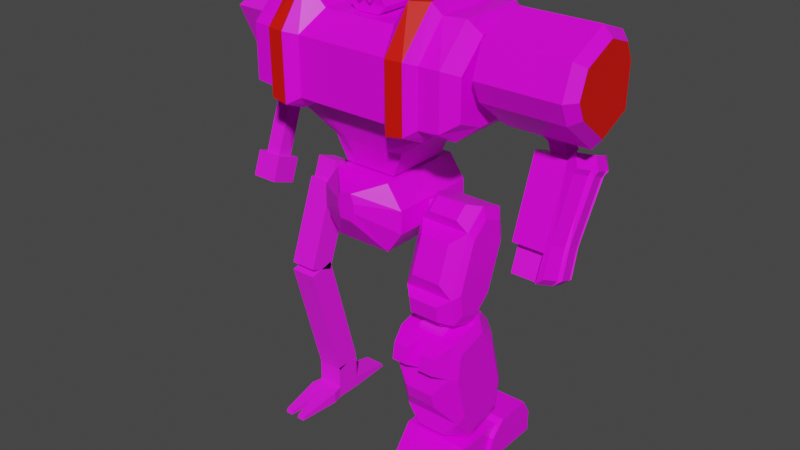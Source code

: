 # Source: mech0_titan.blend  (saved by Blender 2.92.15; exported with 4.5.12 LTS)
import bpy
from mathutils import Matrix  # noqa: F401  (used for matrix-valued properties, if any)

bpy.ops.wm.read_factory_settings(use_empty=True)
scene = bpy.context.scene
scene.name = 'Scene'

# ---- collections
col_titan = bpy.data.collections.new('Titan'); scene.collection.children.link(col_titan)
col_frame = bpy.data.collections.new('Frame'); scene.collection.children.link(col_frame)

# ---- images (referenced by path relative to the original .blend; pixels are not part of the script)
import os
ASSET_DIR = os.environ.get("B2B_ASSET_DIR", "")  # directory of the original .blend (textures are referenced by path, not embedded)
HERE = os.path.dirname(os.path.abspath(__file__))  # packed textures are extracted next to this script under _unpacked/

def load_image(name, relpath, width, height, colorspace="sRGB"):
    """Load a texture the original file referenced (path relative to the .blend, or extracted next to this script)."""
    p = next((c for c in (os.path.join(HERE, relpath), os.path.join(ASSET_DIR, relpath)) if relpath and os.path.exists(c)), "")
    if p:
        img = bpy.data.images.load(p, check_existing=True)
        img.name = name
    else:  # same state as the original file: an image datablock whose file is absent (Cycles renders it pink)
        img = bpy.data.images.new(name, width, height)
        img.source = "FILE"
        img.filepath = "//" + (relpath or name)
    img.colorspace_settings.name = colorspace
    return img
img_palette4_gradient_png = load_image('palette4_gradient.png', 'palette4_gradient.png', 1024, 1024, 'sRGB')
img_robotic_jpg = load_image('robotic.jpg', 'robotic.jpg', 1024, 1024, 'sRGB')

# ---- materials (node trees are filled in below, after node groups)
mat_mat_foot = bpy.data.materials.new('mat_foot')
mat_mat_foot.alpha_threshold = 0.0
mat_mat_foot.use_backface_culling = True
mat_mat_foot.use_transparent_shadow = False
mat_mat_foot.line_color = (0.0, 0.0, 0.0, 1.0)
mat_mat_leglow = bpy.data.materials.new('mat_leglow')
mat_mat_leglow.alpha_threshold = 0.0
mat_mat_leglow.use_backface_culling = True
mat_mat_leglow.use_transparent_shadow = False
mat_mat_leglow.line_color = (0.0, 0.0, 0.0, 1.0)
mat_mat_legup = bpy.data.materials.new('mat_legup')
mat_mat_legup.alpha_threshold = 0.0
mat_mat_legup.use_backface_culling = True
mat_mat_legup.use_transparent_shadow = False
mat_mat_legup.line_color = (0.0, 0.0, 0.0, 1.0)
mat_mat_hip = bpy.data.materials.new('mat_hip')
mat_mat_hip.alpha_threshold = 0.0
mat_mat_hip.use_backface_culling = True
mat_mat_hip.use_transparent_shadow = False
mat_mat_hip.line_color = (0.0, 0.0, 0.0, 1.0)
mat_mat_armup = bpy.data.materials.new('mat_armup')
mat_mat_armup.alpha_threshold = 0.0
mat_mat_armup.use_backface_culling = True
mat_mat_armup.use_transparent_shadow = False
mat_mat_armup.line_color = (0.0, 0.0, 0.0, 1.0)
mat_teamcolor = bpy.data.materials.new('TeamColor')
mat_teamcolor.use_backface_culling = True
mat_teamcolor.use_transparent_shadow = False
mat_mat_armlow = bpy.data.materials.new('mat_armlow')
mat_mat_armlow.alpha_threshold = 0.0
mat_mat_armlow.use_backface_culling = True
mat_mat_armlow.use_transparent_shadow = False
mat_mat_armlow.line_color = (0.0, 0.0, 0.0, 1.0)
mat_mat_torso = bpy.data.materials.new('mat_torso')
mat_mat_torso.alpha_threshold = 0.0
mat_mat_torso.use_backface_culling = True
mat_mat_torso.use_transparent_shadow = False
mat_mat_torso.line_color = (0.0, 0.0, 0.0, 1.0)
mat_mech_frame = bpy.data.materials.new('mech_frame')
mat_mech_frame.alpha_threshold = 0.0
mat_mech_frame.use_transparent_shadow = False
mat_mech_frame.line_color = (0.0, 0.0, 0.0, 1.0)

# ---- material node trees
mat_mat_foot.use_nodes = True; mat_mat_foot.node_tree.nodes.clear()
_N = mat_mat_foot.node_tree.nodes; _L = mat_mat_foot.node_tree.links
n0 = _N.new('ShaderNodeOutputMaterial'); n0.name = 'Material Output'; n0.location = (300, 300)
n1 = _N.new('ShaderNodeBsdfPrincipled'); n1.name = 'Principled BSDF'; n1.location = (10, 300)
n1.distribution = 'GGX'
n1.subsurface_method = 'BURLEY'
n1.inputs[2].default_value = 0.4
n1.inputs[3].default_value = 1.45
n1.inputs[27].default_value = (0.0, 0.0, 0.0, 1.0)
n1.inputs[28].default_value = 1.0
n2 = _N.new('ShaderNodeTexImage'); n2.name = 'Image Texture.001'; n2.location = (-254, 300)
n2.image = img_palette4_gradient_png
n2.interpolation = 'Closest'
_L.new(n1.outputs[0], n0.inputs[0])
_L.new(n2.outputs[0], n1.inputs[0])
n0.is_active_output = True
mat_mat_leglow.use_nodes = True; mat_mat_leglow.node_tree.nodes.clear()
_N = mat_mat_leglow.node_tree.nodes; _L = mat_mat_leglow.node_tree.links
n0 = _N.new('ShaderNodeOutputMaterial'); n0.name = 'Material Output'; n0.location = (300, 300)
n1 = _N.new('ShaderNodeBsdfPrincipled'); n1.name = 'Principled BSDF'; n1.location = (10, 300)
n1.distribution = 'GGX'
n1.subsurface_method = 'BURLEY'
n1.inputs[2].default_value = 0.4
n1.inputs[3].default_value = 1.45
n1.inputs[27].default_value = (0.0, 0.0, 0.0, 1.0)
n1.inputs[28].default_value = 1.0
n2 = _N.new('ShaderNodeTexImage'); n2.name = 'Image Texture.001'; n2.location = (-254, 300)
n2.image = img_palette4_gradient_png
n2.interpolation = 'Closest'
_L.new(n1.outputs[0], n0.inputs[0])
_L.new(n2.outputs[0], n1.inputs[0])
n0.is_active_output = True
mat_mat_legup.use_nodes = True; mat_mat_legup.node_tree.nodes.clear()
_N = mat_mat_legup.node_tree.nodes; _L = mat_mat_legup.node_tree.links
n0 = _N.new('ShaderNodeOutputMaterial'); n0.name = 'Material Output'; n0.location = (300, 300)
n1 = _N.new('ShaderNodeBsdfPrincipled'); n1.name = 'Principled BSDF'; n1.location = (10, 300)
n1.distribution = 'GGX'
n1.subsurface_method = 'BURLEY'
n1.inputs[2].default_value = 0.4
n1.inputs[3].default_value = 1.45
n1.inputs[27].default_value = (0.0, 0.0, 0.0, 1.0)
n1.inputs[28].default_value = 1.0
n2 = _N.new('ShaderNodeTexImage'); n2.name = 'Image Texture.001'; n2.location = (-254, 300)
n2.image = img_palette4_gradient_png
n2.interpolation = 'Closest'
_L.new(n1.outputs[0], n0.inputs[0])
_L.new(n2.outputs[0], n1.inputs[0])
n0.is_active_output = True
mat_mat_hip.use_nodes = True; mat_mat_hip.node_tree.nodes.clear()
_N = mat_mat_hip.node_tree.nodes; _L = mat_mat_hip.node_tree.links
n0 = _N.new('ShaderNodeOutputMaterial'); n0.name = 'Material Output'; n0.location = (300, 300)
n1 = _N.new('ShaderNodeBsdfPrincipled'); n1.name = 'Principled BSDF'; n1.location = (10, 300)
n1.distribution = 'GGX'
n1.subsurface_method = 'BURLEY'
n1.inputs[2].default_value = 0.4
n1.inputs[3].default_value = 1.45
n1.inputs[27].default_value = (0.0, 0.0, 0.0, 1.0)
n1.inputs[28].default_value = 1.0
n2 = _N.new('ShaderNodeTexImage'); n2.name = 'Image Texture.001'; n2.location = (-254, 300)
n2.image = img_palette4_gradient_png
n2.interpolation = 'Closest'
_L.new(n1.outputs[0], n0.inputs[0])
_L.new(n2.outputs[0], n1.inputs[0])
n0.is_active_output = True
mat_mat_armup.use_nodes = True; mat_mat_armup.node_tree.nodes.clear()
_N = mat_mat_armup.node_tree.nodes; _L = mat_mat_armup.node_tree.links
n0 = _N.new('ShaderNodeOutputMaterial'); n0.name = 'Material Output'; n0.location = (300, 300)
n1 = _N.new('ShaderNodeBsdfPrincipled'); n1.name = 'Principled BSDF'; n1.location = (10, 300)
n1.distribution = 'GGX'
n1.subsurface_method = 'BURLEY'
n1.inputs[2].default_value = 0.4
n1.inputs[3].default_value = 1.45
n1.inputs[27].default_value = (0.0, 0.0, 0.0, 1.0)
n1.inputs[28].default_value = 1.0
n2 = _N.new('ShaderNodeTexImage'); n2.name = 'Image Texture.001'; n2.location = (-254, 300)
n2.image = img_palette4_gradient_png
n2.interpolation = 'Closest'
_L.new(n1.outputs[0], n0.inputs[0])
_L.new(n2.outputs[0], n1.inputs[0])
n0.is_active_output = True
mat_teamcolor.use_nodes = True; mat_teamcolor.node_tree.nodes.clear()
_N = mat_teamcolor.node_tree.nodes; _L = mat_teamcolor.node_tree.links
n0 = _N.new('ShaderNodeBsdfPrincipled'); n0.name = 'Principled BSDF'; n0.location = (10, 300)
n0.distribution = 'GGX'
n0.subsurface_method = 'BURLEY'
n0.inputs[0].default_value = (0.8, 0.004458, 0.0, 1.0)
n0.inputs[3].default_value = 1.45
n0.inputs[27].default_value = (0.0, 0.0, 0.0, 1.0)
n0.inputs[28].default_value = 1.0
n1 = _N.new('ShaderNodeOutputMaterial'); n1.name = 'Material Output'; n1.location = (300, 300)
_L.new(n0.outputs[0], n1.inputs[0])
n1.is_active_output = True
mat_mat_armlow.use_nodes = True; mat_mat_armlow.node_tree.nodes.clear()
_N = mat_mat_armlow.node_tree.nodes; _L = mat_mat_armlow.node_tree.links
n0 = _N.new('ShaderNodeOutputMaterial'); n0.name = 'Material Output'; n0.location = (300, 300)
n1 = _N.new('ShaderNodeBsdfPrincipled'); n1.name = 'Principled BSDF'; n1.location = (10, 300)
n1.distribution = 'GGX'
n1.subsurface_method = 'BURLEY'
n1.inputs[2].default_value = 0.4
n1.inputs[3].default_value = 1.45
n1.inputs[27].default_value = (0.0, 0.0, 0.0, 1.0)
n1.inputs[28].default_value = 1.0
n2 = _N.new('ShaderNodeTexImage'); n2.name = 'Image Texture.001'; n2.location = (-254, 300)
n2.image = img_palette4_gradient_png
n2.interpolation = 'Closest'
_L.new(n1.outputs[0], n0.inputs[0])
_L.new(n2.outputs[0], n1.inputs[0])
n0.is_active_output = True
mat_mat_torso.use_nodes = True; mat_mat_torso.node_tree.nodes.clear()
_N = mat_mat_torso.node_tree.nodes; _L = mat_mat_torso.node_tree.links
n0 = _N.new('ShaderNodeOutputMaterial'); n0.name = 'Material Output'; n0.location = (300, 300)
n1 = _N.new('ShaderNodeBsdfPrincipled'); n1.name = 'Principled BSDF'; n1.location = (10, 300)
n1.distribution = 'GGX'
n1.subsurface_method = 'BURLEY'
n1.inputs[2].default_value = 0.4
n1.inputs[3].default_value = 1.45
n1.inputs[27].default_value = (0.0, 0.0, 0.0, 1.0)
n1.inputs[28].default_value = 1.0
n2 = _N.new('ShaderNodeTexImage'); n2.name = 'Image Texture.001'; n2.location = (-254, 300)
n2.image = img_palette4_gradient_png
n2.interpolation = 'Closest'
_L.new(n1.outputs[0], n0.inputs[0])
_L.new(n2.outputs[0], n1.inputs[0])
n0.is_active_output = True
mat_mech_frame.use_nodes = True; mat_mech_frame.node_tree.nodes.clear()
_N = mat_mech_frame.node_tree.nodes; _L = mat_mech_frame.node_tree.links
n0 = _N.new('ShaderNodeOutputMaterial'); n0.name = 'Material Output'; n0.location = (300, 300)
n1 = _N.new('ShaderNodeBsdfPrincipled'); n1.name = 'Principled BSDF'; n1.location = (10, 300)
n1.distribution = 'GGX'
n1.subsurface_method = 'BURLEY'
n1.inputs[2].default_value = 1.0
n1.inputs[3].default_value = 1.45
n1.inputs[27].default_value = (0.0, 0.0, 0.0, 1.0)
n1.inputs[28].default_value = 1.0
n2 = _N.new('ShaderNodeTexImage'); n2.name = 'Image Texture'; n2.location = (-352, 270)
n2.image = img_robotic_jpg
_L.new(n1.outputs[0], n0.inputs[0])
_L.new(n2.outputs[0], n1.inputs[0])
n0.is_active_output = True

# ---- world
world_world = bpy.data.worlds.new('World'); scene.world = world_world
world_world.use_nodes = True; world_world.node_tree.nodes.clear()
_N = world_world.node_tree.nodes; _L = world_world.node_tree.links
n0 = _N.new('ShaderNodeOutputWorld'); n0.name = 'World Output'; n0.location = (300, 300)
n1 = _N.new('ShaderNodeBackground'); n1.name = 'Background'; n1.location = (10, 300)
n1.inputs[0].default_value = (0.05088, 0.05088, 0.05088, 1.0)
_L.new(n1.outputs[0], n0.inputs[0])
n0.is_active_output = True
world_world.color = (0.05088, 0.05088, 0.05088)
world_world.use_sun_shadow = False
world_world.sun_shadow_jitter_overblur = 0.0

# ---- meshes
me_cube_004 = bpy.data.meshes.new('Cube.004')
me_cube_004.from_pydata([(-0.1493, -0.15, -0.1747), (-0.1493, -0.15, -0.02465), (-0.1493, 0.15, -0.1747), (-0.1493, 0.15, -0.02465), (0.1507, -0.15, -0.1747), (0.1507, -0.15, -0.02465), (0.1507, 0.15, -0.1747), (0.1507, 0.15, -0.02465), (-0.05931, -0.44, -0.1747), (-0.05931, -0.42, -0.1247), (0.06069, -0.44, -0.1747), (0.06069, -0.42, -0.1247), (-0.1693, 0.0, -0.1747), (-0.1693, 0.1, -0.004654), (0.1707, 0.0, -0.1747), (0.1707, 0.1, -0.004654), (-0.1693, 0.3, -0.1747), (-0.1693, 0.3, -0.07465), (0.1707, 0.3, -0.1747), (0.1707, 0.3, -0.07465), (-0.02931, 0.0, -0.1747), (-0.02931, 0.1, -0.004654), (-0.02931, 0.3, -0.1747), (-0.02931, 0.3, -0.07465), (0.03069, 0.0, -0.1747), (0.03069, 0.3, -0.1747), (0.03069, 0.1, -0.004654), (0.03069, 0.3, -0.07465), (0.1707, 0.26, -0.004654), (-0.1693, 0.26, -0.004654), (0.03069, 0.26, -0.004654), (-0.02931, 0.26, -0.004654), (-0.1693, 0.03, -0.06965), (0.1707, 0.03, -0.06965), (0.03069, 0.03, -0.06965), (-0.02931, 0.03, -0.06965)], [], [(0, 1, 3, 2), (2, 3, 7, 6), (6, 7, 5, 4), (5, 1, 9, 11), (2, 6, 4, 0), (7, 3, 1, 5), (10, 11, 9, 8), (4, 5, 11, 10), (1, 0, 8, 9), (0, 4, 10, 8), (34, 33, 15, 26), (25, 27, 19, 18), (30, 28, 19, 27), (12, 32, 13, 29, 17, 16), (15, 33, 14, 18, 19, 28), (20, 12, 16, 22), (14, 24, 25, 18), (29, 31, 23, 17), (16, 17, 23, 22), (32, 35, 21, 13), (13, 21, 31, 29), (26, 15, 28, 30), (12, 20, 35, 32), (24, 14, 33, 34), (30, 27, 25, 24, 34, 26), (22, 23, 31, 21, 35, 20)])
_uv = me_cube_004.uv_layers.new(name='UVMap')
_uv.uv.foreach_set('vector', [0.2491, 0.2826, 0.3688, 0.2825, 0.3689, 0.5219, 0.2492, 0.522, 0.369, 0.6416, 0.3689, 0.5219, 0.6083, 0.5218, 0.6084, 0.6414, 0.728, 0.5217, 0.6083, 0.5218, 0.6082, 0.2824, 0.7278, 0.2823, 0.6082, 0.2824, 0.3688, 0.2825, 0.4405, 0.05275, 0.5362, 0.05269, 0.2492, 0.522, 0.009865, 0.5221, 0.009717, 0.2828, 0.2491, 0.2826, 0.6083, 0.5218, 0.3689, 0.5219, 0.3688, 0.2825, 0.6082, 0.2824, 0.5362, 0.009717, 0.5362, 0.05269, 0.4405, 0.05275, 0.4404, 0.009777, 0.7278, 0.2823, 0.6082, 0.2824, 0.6878, 0.05524, 0.728, 0.04002, 0.3688, 0.2825, 0.2491, 0.2826, 0.2486, 0.04032, 0.2888, 0.05549, 0.2491, 0.2826, 0.009717, 0.2828, 0.08139, 0.05131, 0.1771, 0.05125, 0.8591, 0.3577, 0.7474, 0.3577, 0.7474, 0.2815, 0.8591, 0.2815, 0.8591, 0.009717, 0.8591, 0.08951, 0.7474, 0.08951, 0.7474, 0.009717, 0.8591, 0.1538, 0.7474, 0.1538, 0.7474, 0.08951, 0.8591, 0.08951, 0.7143, 0.9004, 0.6306, 0.8765, 0.5787, 0.8206, 0.5787, 0.6929, 0.6345, 0.661, 0.7143, 0.661, 0.009717, 0.7408, 0.06158, 0.685, 0.1454, 0.661, 0.1454, 0.9004, 0.06557, 0.9004, 0.009717, 0.8685, 0.8786, 0.4449, 0.9903, 0.4449, 0.9903, 0.6842, 0.8786, 0.6842, 0.7474, 0.4449, 0.8591, 0.4449, 0.8591, 0.6842, 0.7474, 0.6842, 0.9903, 0.1538, 0.8786, 0.1538, 0.8786, 0.08951, 0.9903, 0.08951, 0.9903, 0.009717, 0.9903, 0.08951, 0.8786, 0.08951, 0.8786, 0.009717, 0.9903, 0.3577, 0.8786, 0.3577, 0.8786, 0.2815, 0.9903, 0.2815, 0.9903, 0.2815, 0.8786, 0.2815, 0.8786, 0.1538, 0.9903, 0.1538, 0.8591, 0.2815, 0.7474, 0.2815, 0.7474, 0.1538, 0.8591, 0.1538, 0.9903, 0.4449, 0.8786, 0.4449, 0.8786, 0.3577, 0.9903, 0.3577, 0.8591, 0.4449, 0.7474, 0.4449, 0.7474, 0.3577, 0.8591, 0.3577, 0.3723, 0.661, 0.4042, 0.7169, 0.4042, 0.7967, 0.1648, 0.7967, 0.1887, 0.7129, 0.2446, 0.661, 0.5593, 0.9004, 0.4795, 0.9004, 0.4236, 0.8685, 0.4236, 0.7408, 0.4755, 0.685, 0.5593, 0.661])
me_cube_004.materials.append(mat_mat_foot)
me_cube_004.use_remesh_fix_poles = True
me_cube_004.use_remesh_preserve_attributes = False
me_cube_004.use_mirror_vertex_groups = False
me_cube_004.update()
me_cube_001 = bpy.data.meshes.new('Cube.001')
me_cube_001.from_pydata([(0.1507, -0.06349, -0.2051), (0.1507, 0.2242, -0.3517), (0.1507, 0.06673, -0.5057), (0.1507, 0.09401, -0.05113), (0.1507, 0.1683, -0.143), (0.1507, -0.04508, -0.0884), (0.1507, 0.2058, -0.4684), (0.1507, -0.00759, -0.4138), (0.1307, 0.2372, -0.5159), (0.1307, 0.06332, -0.5625), (0.1307, 0.2602, -0.37), (-0.1293, 0.2602, -0.37), (-0.1293, 0.09742, 0.005688), (-0.1293, 0.1903, -0.1092), (-0.1293, -0.07645, -0.0409), (-0.1293, 0.2372, -0.5159), (-0.1293, -0.02958, -0.4476), (-0.1493, -0.06349, -0.2051), (-0.1493, 0.2242, -0.3517), (-0.1493, 0.06673, -0.5057), (-0.1493, 0.09401, -0.05113), (-0.1493, 0.1683, -0.143), (-0.1493, -0.04508, -0.0884), (-0.1493, 0.2058, -0.4684), (-0.1493, -0.00759, -0.4138), (0.0006922, -0.09946, -0.1868), (0.1307, 0.1903, -0.1092), (0.1307, 0.09742, 0.005688), (0.0006922, 0.09742, 0.005688), (0.0006922, -0.07645, -0.0409), (0.0006922, 0.1903, -0.1092), (0.09819, 0.1995, -0.05794), (0.09819, 0.1531, -0.0005029), (-0.09681, 0.1995, -0.05794), (-0.09681, 0.1531, -0.0005029), (0.03319, 0.1531, -0.0005029), (0.03319, 0.1995, -0.05794), (-0.03181, 0.1531, -0.0005029), (-0.03181, 0.1995, -0.05794), (0.1307, -0.07645, -0.0409), (-0.03181, -0.1724, -0.1437), (-0.09681, -0.1724, -0.1437), (-0.09681, -0.1609, -0.07078), (0.09819, -0.1609, -0.07078), (0.09819, -0.1724, -0.1437), (-0.03181, -0.1609, -0.07078), (0.03319, -0.1609, -0.07078), (0.03319, -0.1724, -0.1437), (-0.1293, -0.09946, -0.1868), (0.1307, -0.02958, -0.4476), (-0.1293, 0.06332, -0.5625), (0.1307, -0.09946, -0.1868), (-0.06431, -0.0425, -0.5208), (0.06569, -0.0425, -0.5208), (-0.06431, -0.004792, -0.5456), (0.06569, -0.004792, -0.5456), (-0.06431, -0.1268, -0.278), (-0.06431, -0.1093, -0.3432), (0.06569, -0.1093, -0.3432), (0.06569, -0.1268, -0.278)], [], [(12, 14, 29, 39, 27, 28), (51, 49, 7, 0), (9, 8, 6, 2), (39, 51, 0, 5), (2, 6, 1, 4, 3, 5, 0, 7), (49, 9, 2, 7), (27, 39, 5, 3), (11, 13, 30, 26, 10), (15, 11, 10, 8), (50, 15, 8, 9), (10, 26, 4, 1), (11, 15, 23, 18), (8, 10, 1, 6), (26, 27, 3, 4), (19, 24, 17, 22, 20, 21, 18, 23), (16, 48, 17, 24), (48, 14, 22, 17), (15, 50, 19, 23), (12, 13, 21, 20), (50, 16, 24, 19), (13, 11, 18, 21), (14, 12, 20, 22), (25, 48, 56, 59, 51), (36, 35, 32, 31), (33, 34, 37, 38), (12, 28, 37, 34), (13, 12, 34, 33), (26, 30, 36, 31), (27, 26, 31, 32), (30, 28, 35, 36), (30, 13, 33, 38), (28, 30, 38, 37), (28, 27, 32, 35), (46, 47, 44, 43), (42, 41, 40, 45), (48, 25, 40, 41), (29, 14, 42, 45), (14, 48, 41, 42), (29, 25, 47, 46), (25, 29, 45, 40), (25, 51, 44, 47), (39, 29, 46, 43), (51, 39, 43, 44), (52, 54, 55, 53), (56, 57, 58, 59), (49, 51, 59, 58), (50, 9, 55, 54), (16, 49, 58, 57), (48, 16, 57, 56), (49, 16, 52, 53), (9, 49, 53, 55), (16, 50, 54, 52)])
_uv = me_cube_001.uv_layers.new(name='UVMap')
_uv.uv.foreach_set('vector', [0.857, 0.9417, 0.7114, 0.9417, 0.7114, 0.8366, 0.7114, 0.7314, 0.857, 0.7314, 0.857, 0.8366, 0.3501, 0.2787, 0.5684, 0.2787, 0.5466, 0.3078, 0.3719, 0.3078, 0.2686, 0.4951, 0.2686, 0.3495, 0.3151, 0.3641, 0.3151, 0.4806, 0.6378, 0.2021, 0.7572, 0.2021, 0.7673, 0.2371, 0.6718, 0.2371, 0.6879, 0.3701, 0.6879, 0.4865, 0.6006, 0.5254, 0.4259, 0.5254, 0.3386, 0.4865, 0.3386, 0.3701, 0.4259, 0.3313, 0.6006, 0.3313, 0.7477, 0.6251, 0.8648, 0.6014, 0.8384, 0.6425, 0.7447, 0.6614, 0.857, 0.7314, 0.7114, 0.7314, 0.726, 0.6849, 0.8424, 0.6849, 0.0583, 0.2301, 0.0583, 0.01173, 0.1634, 0.01173, 0.2686, 0.01173, 0.2686, 0.2301, 0.0583, 0.3495, 0.0583, 0.2301, 0.2686, 0.2301, 0.2686, 0.3495, 0.0583, 0.4951, 0.0583, 0.3495, 0.2686, 0.3495, 0.2686, 0.4951, 0.2686, 0.2301, 0.2686, 0.01173, 0.2977, 0.03356, 0.2977, 0.2082, 0.0583, 0.2301, 0.0583, 0.3495, 0.0233, 0.3156, 0.0233, 0.22, 0.2686, 0.3495, 0.2686, 0.2301, 0.3036, 0.22, 0.3036, 0.3156, 0.6443, 0.9055, 0.6443, 0.786, 0.6793, 0.82, 0.6793, 0.9156, 0.05055, 0.8679, 0.01173, 0.7806, 0.01173, 0.6059, 0.05055, 0.5186, 0.167, 0.5186, 0.2058, 0.6059, 0.2058, 0.7806, 0.167, 0.8679, 0.5684, 0.04089, 0.3501, 0.04089, 0.3719, 0.01173, 0.5466, 0.01173, 0.5289, 0.7062, 0.5289, 0.5867, 0.5639, 0.6207, 0.5639, 0.7163, 0.0583, 0.3495, 0.0583, 0.4951, 0.01173, 0.4806, 0.01173, 0.3641, 0.4726, 0.8079, 0.3531, 0.8079, 0.343, 0.7729, 0.4386, 0.7729, 0.8648, 0.3912, 0.7477, 0.3676, 0.7447, 0.3313, 0.8384, 0.3502, 0.0583, 0.01173, 0.0583, 0.2301, 0.02914, 0.2082, 0.02914, 0.03356, 0.7114, 0.9417, 0.857, 0.9417, 0.8424, 0.9883, 0.726, 0.9883, 0.3386, 0.1598, 0.3386, 0.05464, 0.4156, 0.1072, 0.4156, 0.2123, 0.3386, 0.2649, 0.5504, 0.8779, 0.5504, 0.8182, 0.603, 0.8182, 0.603, 0.8779, 0.3807, 0.8492, 0.4404, 0.8492, 0.4404, 0.9018, 0.3807, 0.9018, 0.4857, 0.8229, 0.4857, 0.928, 0.4404, 0.9018, 0.4404, 0.8492, 0.3531, 0.8079, 0.4726, 0.8079, 0.4404, 0.8492, 0.3807, 0.8492, 0.6293, 0.92, 0.5242, 0.92, 0.5504, 0.8779, 0.603, 0.8779, 0.6443, 0.786, 0.6443, 0.9055, 0.603, 0.8779, 0.603, 0.8182, 0.5092, 0.9055, 0.5092, 0.786, 0.5504, 0.8182, 0.5504, 0.8779, 0.3386, 0.928, 0.3386, 0.8229, 0.3807, 0.8492, 0.3807, 0.9018, 0.4726, 0.943, 0.3531, 0.943, 0.3807, 0.9018, 0.4404, 0.9018, 0.5242, 0.7729, 0.6293, 0.7729, 0.603, 0.8182, 0.5504, 0.8182, 0.6723, 0.08061, 0.732, 0.08061, 0.732, 0.1332, 0.6723, 0.1332, 0.46, 0.6212, 0.46, 0.681, 0.4075, 0.681, 0.4075, 0.6212, 0.4863, 0.7495, 0.3812, 0.7495, 0.4075, 0.681, 0.46, 0.681, 0.3812, 0.5488, 0.4863, 0.5488, 0.46, 0.6212, 0.4075, 0.6212, 0.5289, 0.5867, 0.5289, 0.7062, 0.46, 0.681, 0.46, 0.6212, 0.6378, 0.01173, 0.7572, 0.01173, 0.732, 0.08061, 0.6723, 0.08061, 0.3386, 0.7062, 0.3386, 0.5867, 0.4075, 0.6212, 0.4075, 0.681, 0.8005, 0.05433, 0.8005, 0.1595, 0.732, 0.1332, 0.732, 0.08061, 0.5999, 0.1595, 0.5999, 0.05433, 0.6723, 0.08061, 0.6723, 0.1332, 0.7572, 0.2021, 0.6378, 0.2021, 0.6723, 0.1332, 0.732, 0.1332, 0.7715, 0.4438, 0.808, 0.4438, 0.808, 0.5489, 0.7715, 0.5489, 0.4156, 0.1072, 0.4701, 0.1072, 0.4701, 0.2123, 0.4156, 0.2123, 0.5684, 0.2787, 0.3501, 0.2787, 0.4156, 0.2123, 0.4701, 0.2123, 0.8647, 0.3912, 0.8647, 0.6015, 0.808, 0.5489, 0.808, 0.4438, 0.5764, 0.05464, 0.5764, 0.2649, 0.4701, 0.2123, 0.4701, 0.1072, 0.3501, 0.04089, 0.5684, 0.04089, 0.4701, 0.1072, 0.4156, 0.1072, 0.7114, 0.6015, 0.7114, 0.3912, 0.7715, 0.4438, 0.7715, 0.5489, 0.8648, 0.6014, 0.7477, 0.6251, 0.7715, 0.5489, 0.808, 0.5489, 0.7477, 0.3676, 0.8648, 0.3912, 0.808, 0.4438, 0.7715, 0.4438])
me_cube_001.materials.append(mat_mat_leglow)
me_cube_001.use_remesh_fix_poles = True
me_cube_001.use_remesh_preserve_attributes = False
me_cube_001.use_mirror_vertex_groups = False
me_cube_001.update()
me_plane = bpy.data.meshes.new('Plane')
me_plane.from_pydata([(-0.1077, 0.08724, 0.04402), (-0.1077, 0.01297, -0.3355), (-0.1077, -0.08035, -0.4164), (-0.1077, 0.1067, -0.07799), (0.1123, 0.08724, 0.04402), (0.1123, 0.01297, -0.3355), (0.1123, -0.08035, -0.4164), (0.1123, 0.1067, -0.07799), (0.1323, 0.07476, -0.09553), (0.1323, 0.0592, 0.002076), (0.1323, -0.07487, -0.3663), (0.1323, -0.0002118, -0.3015), (0.1323, -0.1806, -0.2358), (0.1323, -0.1651, -0.3334), (0.1323, -0.03101, 0.03491), (0.1323, -0.1057, -0.02986), (-0.1277, -0.03101, 0.03491), (-0.1277, -0.1057, -0.02986), (-0.1277, -0.1806, -0.2358), (-0.1277, -0.1651, -0.3334), (-0.1277, -0.07487, -0.3663), (-0.1277, -0.0002118, -0.3015), (-0.1277, 0.07476, -0.09553), (-0.1277, 0.0592, 0.002076), (-0.1077, -0.02552, 0.08506), (-0.1077, -0.1931, -0.3754), (-0.1077, -0.1188, 0.004093), (-0.1077, -0.2126, -0.2534), (0.1123, -0.02552, 0.08506), (0.1123, -0.1931, -0.3754), (0.1123, -0.2126, -0.2534), (0.1123, -0.1188, 0.004093), (-0.06367, -0.07937, 0.09955), (-0.06367, -0.1354, 0.05098), (-0.06367, -0.2553, -0.2787), (-0.06367, -0.2437, -0.3519), (-0.06367, -0.1827, -0.03099), (-0.06367, -0.2389, -0.1855), (0.06833, -0.2553, -0.2787), (0.06833, -0.2437, -0.3519), (0.06833, -0.07937, 0.09955), (0.06833, -0.1354, 0.05098), (0.06833, -0.1827, -0.03099), (0.06833, -0.2389, -0.1855)], [], [(1, 3, 7, 5), (2, 1, 5, 6), (3, 1, 21, 22), (6, 5, 11, 10), (3, 0, 4, 7), (25, 2, 6, 29), (0, 24, 28, 4), (12, 13, 10, 11, 8, 9, 14, 15), (29, 6, 10, 13), (4, 28, 14, 9), (30, 29, 13, 12), (7, 4, 9, 8), (5, 7, 8, 11), (31, 30, 12, 15), (28, 31, 15, 14), (18, 17, 16, 23, 22, 21, 20, 19), (27, 26, 17, 18), (0, 3, 22, 23), (25, 27, 18, 19), (2, 25, 19, 20), (24, 0, 23, 16), (1, 2, 20, 21), (26, 24, 16, 17), (27, 30, 43, 37), (27, 25, 35, 34), (31, 28, 40, 41), (32, 33, 41, 40), (36, 37, 43, 42), (34, 35, 39, 38), (30, 27, 34, 38), (30, 31, 42, 43), (26, 27, 37, 36), (25, 29, 39, 35), (26, 31, 41, 33), (31, 26, 36, 42), (29, 30, 38, 39), (24, 26, 33, 32), (28, 24, 32, 40)])
_uv = me_plane.uv_layers.new(name='UVMap')
_uv.uv.foreach_set('vector', [0.2666, 0.2389, 0.2666, 0.4977, 0.05877, 0.4977, 0.05877, 0.2389, 0.2666, 0.1221, 0.2666, 0.2389, 0.05877, 0.2389, 0.05877, 0.1221, 0.2666, 0.4977, 0.2666, 0.2389, 0.2961, 0.2647, 0.2961, 0.4718, 0.05877, 0.1221, 0.05877, 0.2389, 0.02127, 0.2505, 0.02127, 0.1571, 0.2666, 0.4977, 0.2666, 0.6144, 0.05877, 0.6144, 0.05877, 0.4977, 0.2666, 0.008774, 0.2666, 0.1221, 0.05877, 0.1221, 0.05877, 0.008774, 0.2666, 0.6144, 0.2666, 0.7278, 0.05877, 0.7278, 0.05877, 0.6144, 0.6229, 0.3331, 0.7045, 0.3784, 0.7045, 0.4691, 0.6229, 0.5145, 0.4158, 0.5145, 0.3342, 0.4691, 0.3342, 0.3784, 0.4158, 0.3331, 0.05877, 0.008774, 0.05877, 0.1221, 0.008774, 0.1108, 0.008774, 0.02011, 0.05877, 0.6144, 0.05877, 0.7278, 0.008774, 0.7165, 0.008774, 0.6258, 0.862, 0.3706, 0.7453, 0.3706, 0.7802, 0.3331, 0.8736, 0.3331, 0.05877, 0.4977, 0.05877, 0.6144, 0.02127, 0.5795, 0.02127, 0.4861, 0.05877, 0.2389, 0.05877, 0.4977, 0.02926, 0.4718, 0.02926, 0.2647, 0.3512, 0.286, 0.6101, 0.286, 0.5842, 0.3155, 0.3771, 0.3155, 0.7453, 0.9537, 0.862, 0.9537, 0.8736, 0.9912, 0.7802, 0.9912, 0.6229, 0.7134, 0.4158, 0.7134, 0.3342, 0.6681, 0.3342, 0.5774, 0.4158, 0.532, 0.6229, 0.532, 0.7045, 0.5774, 0.7045, 0.6681, 0.6101, 0.03829, 0.3512, 0.03829, 0.3771, 0.008774, 0.5842, 0.008774, 0.2666, 0.6144, 0.2666, 0.4977, 0.3041, 0.4861, 0.3041, 0.5795, 0.7453, 0.6159, 0.862, 0.6159, 0.8736, 0.6534, 0.7802, 0.6534, 0.2666, 0.1221, 0.2666, 0.008774, 0.3166, 0.02011, 0.3166, 0.1108, 0.2666, 0.7278, 0.2666, 0.6144, 0.3166, 0.6258, 0.3166, 0.7165, 0.2666, 0.2389, 0.2666, 0.1221, 0.3041, 0.1571, 0.3041, 0.2505, 0.862, 0.7084, 0.7453, 0.7084, 0.7802, 0.6709, 0.8736, 0.6709, 0.6271, 0.05824, 0.6271, 0.2661, 0.5583, 0.2245, 0.5583, 0.0998, 0.862, 0.6159, 0.7453, 0.6159, 0.7747, 0.5556, 0.8447, 0.5556, 0.862, 0.9537, 0.7453, 0.9537, 0.7747, 0.8934, 0.8447, 0.8934, 0.7747, 0.7687, 0.8447, 0.7687, 0.8447, 0.8934, 0.7747, 0.8934, 0.403, 0.0998, 0.5583, 0.0998, 0.5583, 0.2245, 0.403, 0.2245, 0.8447, 0.5556, 0.7747, 0.5556, 0.7747, 0.4309, 0.8447, 0.4309, 0.8917, 0.3893, 0.8917, 0.5971, 0.8447, 0.5556, 0.8447, 0.4309, 0.6101, 0.286, 0.3512, 0.286, 0.403, 0.2245, 0.5583, 0.2245, 0.3512, 0.03829, 0.6101, 0.03829, 0.5583, 0.0998, 0.403, 0.0998, 0.722, 0.5971, 0.722, 0.3893, 0.7747, 0.4309, 0.7747, 0.5556, 0.8917, 0.7272, 0.8917, 0.935, 0.8447, 0.8934, 0.8447, 0.7687, 0.3342, 0.2661, 0.3342, 0.05824, 0.403, 0.0998, 0.403, 0.2245, 0.7453, 0.3706, 0.862, 0.3706, 0.8447, 0.4309, 0.7747, 0.4309, 0.7453, 0.7084, 0.862, 0.7084, 0.8447, 0.7687, 0.7747, 0.7687, 0.722, 0.935, 0.722, 0.7272, 0.7747, 0.7687, 0.7747, 0.8934])
me_plane.materials.append(mat_mat_legup)
me_plane.use_remesh_fix_poles = True
me_plane.use_remesh_preserve_attributes = False
me_plane.use_mirror_vertex_groups = False
me_plane.update()
me_mech_004 = bpy.data.meshes.new('Mech.004')
me_mech_004.from_pydata([(-0.6667, -0.6667, -0.1842), (0.4333, -0.6667, -0.5175), (-0.4333, -0.6667, 0.4825), (0.6667, -0.6667, 0.1492), (0.4333, -0.6667, 0.4825), (-0.4333, -0.6667, -0.5175), (0.6667, -0.6667, -0.1842), (-0.6667, -0.6667, 0.1492), (-0.6667, 0.6667, 0.1492), (0.6667, 0.6667, -0.1842), (-0.4333, 0.6, -0.5175), (0.4333, 0.6667, 0.4825), (0.6667, 0.6667, 0.1492), (-0.4333, 0.6667, 0.4825), (0.4333, 0.6, -0.5175), (-0.6667, 0.6667, -0.1842), (-0.4, 0.8333, 0.0825), (0.4, 0.8333, -0.1175), (-0.26, 0.7667, -0.3175), (0.26, 0.8333, 0.2825), (0.4, 0.8333, 0.0825), (-0.26, 0.8333, 0.2825), (0.26, 0.7667, -0.3175), (-0.4, 0.8333, -0.1175), (-0.1333, -1.0, 0.0825), (0.08667, -1.0, -0.05083), (-0.08667, -1.0, 0.3492), (0.1333, -1.0, 0.2158), (0.08667, -1.0, 0.3492), (-0.08667, -1.0, -0.05083), (0.1333, -1.0, 0.0825), (-0.1333, -1.0, 0.2158)], [], [(12, 11, 4, 3), (10, 14, 1, 5), (11, 13, 2, 4), (13, 8, 7, 2), (8, 15, 0, 7), (15, 10, 5, 0), (14, 9, 6, 1), (18, 23, 16, 21, 19, 20, 17, 22), (9, 12, 3, 6), (10, 15, 23, 18), (6, 3, 27, 30), (8, 13, 21, 16), (12, 9, 17, 20), (13, 11, 19, 21), (11, 12, 20, 19), (9, 14, 22, 17), (15, 8, 16, 23), (14, 10, 18, 22), (29, 25, 30, 27, 28, 26, 31, 24), (1, 6, 30, 25), (4, 2, 26, 28), (2, 7, 31, 26), (7, 0, 24, 31), (3, 4, 28, 27), (5, 1, 25, 29), (0, 5, 29, 24)])
_uv = me_mech_004.uv_layers.new(name='UVMap')
_uv.uv.foreach_set('vector', [0.6199, 0.2324, 0.6199, 0.3564, 0.2133, 0.3564, 0.2133, 0.2324, 0.7291, 0.2701, 0.9934, 0.2701, 0.9934, 0.6564, 0.7291, 0.6564, 0.6199, 0.3564, 0.6199, 0.6207, 0.2133, 0.6207, 0.2133, 0.3564, 0.6199, 0.6207, 0.6199, 0.7448, 0.2133, 0.7448, 0.2133, 0.6207, 0.6199, 0.7448, 0.6199, 0.8465, 0.2133, 0.8465, 0.2133, 0.7448, 0.6199, 0.8465, 0.5996, 0.9706, 0.2133, 0.9706, 0.2133, 0.8465, 0.5996, 0.006635, 0.6199, 0.1307, 0.2133, 0.1307, 0.2133, 0.006635, 0.7819, 0.1907, 0.7372, 0.1279, 0.7382, 0.06689, 0.7819, 0.006635, 0.9405, 0.006635, 0.9842, 0.06689, 0.9853, 0.1279, 0.9405, 0.1907, 0.6199, 0.1307, 0.6199, 0.2324, 0.2133, 0.2324, 0.2133, 0.1307, 0.5996, 0.9706, 0.6199, 0.8465, 0.711, 0.8828, 0.6941, 0.9581, 0.2133, 0.1307, 0.2133, 0.2324, 0.0215, 0.2527, 0.0215, 0.212, 0.6199, 0.7448, 0.6199, 0.6207, 0.7132, 0.6404, 0.7132, 0.7148, 0.6199, 0.2324, 0.6199, 0.1307, 0.7158, 0.151, 0.7158, 0.212, 0.6199, 0.6207, 0.6199, 0.3564, 0.6993, 0.4093, 0.6993, 0.5679, 0.6199, 0.3564, 0.6199, 0.2324, 0.7132, 0.2623, 0.7132, 0.3368, 0.6199, 0.1307, 0.5996, 0.006635, 0.6941, 0.01912, 0.711, 0.09444, 0.6199, 0.8465, 0.6199, 0.7448, 0.7158, 0.7652, 0.7158, 0.8261, 0.9934, 0.2701, 0.7291, 0.2701, 0.7819, 0.1907, 0.9405, 0.1907, 0.8348, 0.8313, 0.8876, 0.8313, 0.9019, 0.8719, 0.9019, 0.9126, 0.8876, 0.9533, 0.8348, 0.9533, 0.8206, 0.9126, 0.8206, 0.8719, 0.2133, 0.006635, 0.2133, 0.1307, 0.006635, 0.1045, 0.01675, 0.0626, 0.2133, 0.3564, 0.2133, 0.6207, 0.1038, 0.515, 0.1038, 0.4622, 0.2133, 0.6207, 0.2133, 0.7448, 0.05482, 0.6349, 0.0637, 0.5927, 0.2133, 0.7448, 0.2133, 0.8465, 0.0215, 0.7652, 0.0215, 0.7245, 0.2133, 0.2324, 0.2133, 0.3564, 0.0637, 0.3844, 0.05482, 0.3423, 0.7291, 0.6564, 0.9934, 0.6564, 0.8876, 0.8313, 0.8348, 0.8313, 0.2133, 0.8465, 0.2133, 0.9706, 0.01675, 0.9146, 0.006635, 0.8727])
me_mech_004.materials.append(mat_mat_hip)
me_mech_004.use_remesh_preserve_volume = False
me_mech_004.use_remesh_preserve_attributes = False
me_mech_004.use_mirror_vertex_groups = False
me_mech_004.update()
me_cube_002 = bpy.data.meshes.new('Cube.002')
me_cube_002.from_pydata([(0.2414, -0.004788, 0.2016), (0.2414, 0.1353, 0.09039), (0.2414, -0.01456, -0.156), (0.2414, -0.1885, 0.02766), (0.2414, 0.1015, 0.1629), (0.2414, -0.1498, 0.134), (0.2414, 0.1304, -0.08843), (0.2414, -0.1547, -0.04484), (-0.1586, -0.1888, -0.06628), (-0.1586, 0.1676, -0.1208), (-0.1586, -0.1827, 0.1572), (-0.1586, 0.1314, 0.1934), (-0.1586, -0.2311, 0.02435), (-0.1586, -0.01367, -0.2053), (-0.1586, 0.1737, 0.1028), (-0.1586, -0.001454, 0.2418), (0.2014, -0.1888, -0.06628), (0.2014, 0.1676, -0.1208), (0.2014, -0.1827, 0.1572), (0.2014, 0.1314, 0.1934), (0.2014, -0.2311, 0.02435), (0.2014, -0.01367, -0.2053), (0.2014, 0.1737, 0.1028), (0.2014, -0.001454, 0.2418)], [], [(17, 22, 1, 6), (16, 21, 2, 7), (2, 6, 1, 4, 0, 5, 3, 7), (22, 19, 4, 1), (18, 20, 3, 5), (20, 16, 7, 3), (14, 11, 19, 22), (9, 14, 22, 17), (13, 8, 12, 10, 15, 11, 14, 9), (10, 12, 20, 18), (19, 23, 0, 4), (12, 8, 16, 20), (11, 15, 23, 19), (8, 13, 21, 16), (15, 10, 18, 23), (13, 9, 17, 21), (21, 17, 6, 2), (23, 18, 5, 0)])
me_cube_002.polygons.foreach_set('material_index', [0, 0, 1, 0, 0, 0, 0, 0, 0, 0, 0, 0, 0, 0, 0, 0, 0, 0])
_uv = me_cube_002.uv_layers.new(name='UVMap')
_uv.uv.foreach_set('vector', [0.2732, 0.8458, 0.2732, 0.6795, 0.3142, 0.6895, 0.3142, 0.8225, 0.2732, 0.1717, 0.2732, 0.005457, 0.3142, 0.02874, 0.3142, 0.1618, 0.3883, 0.3138, 0.5073, 0.3138, 0.5668, 0.4328, 0.5668, 0.4923, 0.5073, 0.5518, 0.3883, 0.5518, 0.3289, 0.4923, 0.3289, 0.4328, 0.2732, 0.6795, 0.2732, 0.6052, 0.3152, 0.6163, 0.3152, 0.6758, 0.2732, 0.3513, 0.2732, 0.2461, 0.3147, 0.2593, 0.3147, 0.3434, 0.2732, 0.2461, 0.2732, 0.1717, 0.3152, 0.1755, 0.3152, 0.235, 0.005457, 0.6795, 0.005457, 0.6052, 0.2732, 0.6052, 0.2732, 0.6795, 0.005457, 0.8458, 0.005457, 0.6795, 0.2732, 0.6795, 0.2732, 0.8458, 0.5519, 0.005457, 0.6263, 0.1542, 0.6263, 0.2285, 0.5519, 0.3029, 0.4032, 0.3029, 0.3289, 0.2285, 0.3289, 0.1542, 0.4032, 0.005457, 0.005457, 0.3513, 0.005457, 0.2461, 0.2732, 0.2461, 0.2732, 0.3513, 0.2732, 0.6052, 0.2732, 0.5, 0.3147, 0.5079, 0.3147, 0.592, 0.005457, 0.2461, 0.005457, 0.1717, 0.2732, 0.1717, 0.2732, 0.2461, 0.005457, 0.6052, 0.005457, 0.5, 0.2732, 0.5, 0.2732, 0.6052, 0.005457, 0.1717, 0.005457, 0.005457, 0.2732, 0.005457, 0.2732, 0.1717, 0.005457, 0.5, 0.005457, 0.3513, 0.2732, 0.3513, 0.2732, 0.5, 0.005457, 0.9945, 0.005457, 0.8458, 0.2732, 0.8458, 0.2732, 0.9945, 0.2732, 0.9945, 0.2732, 0.8458, 0.3179, 0.8607, 0.3179, 0.9797, 0.2732, 0.5, 0.2732, 0.3513, 0.3127, 0.3661, 0.3127, 0.4851])
me_cube_002.materials.append(mat_mat_armup)
me_cube_002.materials.append(mat_teamcolor)
me_cube_002.use_remesh_fix_poles = True
me_cube_002.use_remesh_preserve_attributes = False
me_cube_002.use_mirror_vertex_groups = False
me_cube_002.update()
me_cube_003 = bpy.data.meshes.new('Cube.003')
me_cube_003.from_pydata([(-0.0655, -0.2198, -0.31), (-0.0655, -0.1001, 0.01885), (-0.0655, -0.02251, -0.3819), (-0.0655, 0.0972, -0.05297), (0.1095, -0.03436, -0.00509), (-0.1005, -0.08829, -0.3579), (-0.1005, -0.1541, -0.334), (-0.1005, -0.03436, -0.00509), (-0.1005, 0.03142, -0.02903), (0.0745, -0.02251, -0.3819), (0.0745, -0.1001, 0.01885), (0.0745, 0.0972, -0.05297), (0.1095, -0.1541, -0.334), (0.1095, -0.08829, -0.3579), (0.1095, 0.03142, -0.02903), (0.0745, -0.2198, -0.31), (0.1482, -0.07293, -0.02887), (0.1202, -0.1255, -0.009713), (0.09839, -0.2107, -0.2756), (0.1264, -0.1581, -0.2947), (0.1482, 0.04568, -0.07204), (0.1264, -0.05998, -0.3304), (0.1202, 0.0983, -0.09119), (0.09839, -0.007353, -0.3496), (0.1323, -0.1353, -0.303), (0.1323, -0.08271, -0.3221), (0.1567, 0.01269, -0.06003), (0.1567, -0.03993, -0.04087), (0.1587, -0.07057, -0.006333), (0.1309, -0.1231, 0.01333), (0.1309, 0.1112, -0.07194), (0.1587, 0.05836, -0.05326), (0.1687, 0.0204, -0.03885), (0.1687, -0.03223, -0.0197), (0.1456, 0.04557, 0.009851), (0.1456, -0.02021, 0.03379), (0.1069, -0.101, 0.06322), (0.1069, 0.1264, -0.01952), (0.0718, -0.2596, -0.4248), (0.1064, -0.1956, -0.4481), (0.1032, -0.2564, -0.3957), (0.1312, -0.2038, -0.4148), (0.1312, -0.1022, -0.4518), (0.1032, -0.04954, -0.471), (0.1376, -0.1793, -0.4238), (0.1376, -0.1267, -0.4429), (0.1064, -0.1298, -0.472), (0.0718, -0.0658, -0.4953)], [], [(5, 8, 3, 2), (2, 3, 11, 9), (15, 10, 1, 0), (2, 9, 13, 12, 15, 0, 6, 5), (11, 3, 8, 7, 1, 10, 4, 14), (0, 1, 7, 6), (6, 7, 8, 5), (13, 14, 26, 25), (4, 12, 24, 27), (9, 11, 22, 23), (19, 16, 17, 18), (23, 22, 20, 21), (25, 26, 27, 24), (24, 12, 39, 44), (27, 26, 32, 33), (14, 13, 21, 20), (13, 25, 45, 46), (14, 4, 35, 34), (12, 4, 16, 19), (20, 22, 30, 31), (18, 15, 38, 40), (10, 15, 18, 17), (37, 34, 31, 30), (35, 36, 29, 28), (34, 35, 33, 32), (16, 4, 35, 28), (17, 16, 28, 29), (4, 10, 36, 35), (14, 20, 31, 34), (4, 27, 33, 35), (22, 11, 37, 30), (11, 14, 34, 37), (26, 14, 34, 32), (10, 17, 29, 36), (38, 39, 41, 40), (46, 47, 43, 42), (39, 46, 45, 44), (23, 21, 42, 43), (12, 13, 46, 39), (25, 24, 44, 45), (21, 13, 46, 42), (12, 19, 41, 39), (19, 18, 40, 41), (9, 23, 43, 47), (15, 12, 39, 38), (13, 9, 47, 46)])
_uv = me_cube_003.uv_layers.new(name='UVMap')
_uv.uv.foreach_set('vector', [0.01344, 0.3112, 0.3749, 0.3112, 0.3749, 0.392, 0.01344, 0.392, 0.01344, 0.392, 0.3749, 0.392, 0.3749, 0.5366, 0.01344, 0.5366, 0.01344, 0.01344, 0.3749, 0.01344, 0.3749, 0.158, 0.01344, 0.158, 0.7789, 0.6174, 0.6343, 0.6174, 0.5982, 0.5451, 0.5982, 0.4728, 0.6343, 0.4005, 0.7789, 0.4005, 0.8151, 0.4728, 0.8151, 0.5451, 0.04959, 0.5635, 0.1942, 0.5635, 0.2303, 0.6358, 0.2303, 0.7081, 0.1942, 0.7804, 0.04959, 0.7804, 0.01344, 0.7081, 0.01344, 0.6358, 0.01344, 0.158, 0.3749, 0.158, 0.3749, 0.2389, 0.01344, 0.2389, 0.01344, 0.2389, 0.3749, 0.2389, 0.3749, 0.3112, 0.01344, 0.3112, 0.7297, 0.01344, 0.7605, 0.3736, 0.7083, 0.3413, 0.7083, 0.05211, 0.5982, 0.3736, 0.629, 0.01344, 0.6504, 0.05211, 0.6504, 0.3413, 0.5406, 0.01344, 0.5713, 0.3736, 0.5189, 0.3413, 0.5189, 0.05212, 0.5189, 0.4392, 0.5189, 0.7284, 0.4542, 0.7284, 0.4542, 0.4392, 0.5189, 0.05212, 0.5189, 0.3413, 0.4542, 0.3413, 0.4542, 0.05212, 0.7083, 0.05211, 0.7083, 0.3413, 0.6504, 0.3413, 0.6504, 0.05211, 0.8495, 0.6443, 0.8756, 0.68, 0.8837, 0.8052, 0.8495, 0.7772, 0.1576, 0.868, 0.1576, 0.9258, 0.1312, 0.9258, 0.1312, 0.868, 0.4018, 0.3736, 0.4325, 0.01344, 0.4542, 0.05212, 0.4542, 0.3413, 0.7656, 0.68, 0.7917, 0.6443, 0.7917, 0.7772, 0.7575, 0.8052, 0.01344, 0.9331, 0.01344, 0.8608, 0.07016, 0.8608, 0.07016, 0.9331, 0.5406, 0.4005, 0.5713, 0.7607, 0.5189, 0.7284, 0.5189, 0.4392, 0.4026, 0.9133, 0.4018, 0.8486, 0.4282, 0.8481, 0.4284, 0.9127, 0.8854, 0.01344, 0.9118, 0.04912, 0.9199, 0.1743, 0.8855, 0.1463, 0.4018, 0.7607, 0.4325, 0.4005, 0.4542, 0.4392, 0.4542, 0.7284, 0.4892, 0.8398, 0.4917, 0.9371, 0.4284, 0.9127, 0.4282, 0.8481, 0.9318, 0.4373, 0.9293, 0.5347, 0.8683, 0.5264, 0.8685, 0.4617, 0.07016, 0.9331, 0.07016, 0.8608, 0.1312, 0.868, 0.1312, 0.9258, 0.8427, 0.4612, 0.853, 0.4005, 0.9093, 0.4075, 0.8685, 0.4617, 0.842, 0.5259, 0.8427, 0.4612, 0.8685, 0.4617, 0.8683, 0.5264, 0.986, 0.454, 0.986, 0.5349, 0.9293, 0.5347, 0.9318, 0.4373, 0.4129, 0.9739, 0.4026, 0.9133, 0.4284, 0.9127, 0.4692, 0.967, 0.1481, 0.8073, 0.1576, 0.868, 0.1312, 0.868, 0.09283, 0.82, 0.4018, 0.8486, 0.4101, 0.7876, 0.4657, 0.7993, 0.4282, 0.8481, 0.5459, 0.8396, 0.5459, 0.9204, 0.4917, 0.9371, 0.4892, 0.8398, 0.1576, 0.9258, 0.1481, 0.9866, 0.09283, 0.9739, 0.1312, 0.9258, 0.8503, 0.5869, 0.842, 0.5259, 0.8683, 0.5264, 0.9058, 0.5752, 0.8938, 0.1899, 0.8149, 0.1899, 0.8208, 0.1466, 0.8855, 0.1463, 0.7032, 0.8207, 0.6243, 0.8207, 0.6326, 0.7772, 0.6972, 0.7774, 0.8568, 0.8208, 0.7845, 0.8208, 0.7917, 0.7772, 0.8495, 0.7772, 0.6327, 0.6443, 0.6973, 0.6446, 0.6972, 0.7774, 0.6326, 0.7772, 0.8568, 0.9462, 0.7845, 0.9462, 0.7845, 0.8208, 0.8568, 0.8208, 0.7917, 0.6443, 0.8495, 0.6443, 0.8495, 0.7772, 0.7917, 0.7772, 0.6973, 0.6446, 0.7235, 0.6804, 0.7306, 0.8056, 0.6972, 0.7774, 0.7945, 0.0495, 0.8207, 0.01373, 0.8208, 0.1466, 0.7874, 0.1747, 0.8207, 0.01373, 0.8854, 0.01344, 0.8855, 0.1463, 0.8208, 0.1466, 0.6063, 0.68, 0.6327, 0.6443, 0.6326, 0.7772, 0.5982, 0.8052, 0.8943, 0.3153, 0.8134, 0.3153, 0.8149, 0.1899, 0.8938, 0.1899, 0.7046, 0.9462, 0.6238, 0.9462, 0.6243, 0.8207, 0.7032, 0.8207])
me_cube_003.materials.append(mat_mat_armlow)
me_cube_003.use_remesh_fix_poles = True
me_cube_003.use_remesh_preserve_attributes = False
me_cube_003.use_mirror_vertex_groups = False
me_cube_003.update()
me_cube_006 = bpy.data.meshes.new('Cube.006')
me_cube_006.from_pydata([(0.5011, -0.24, 0.3221), (0.5011, 0.12, 0.2741), (0.5011, -0.12, 0.6167), (0.5011, 0.24, 0.4967), (0.5011, 0.24, 0.3221), (0.5011, -0.24, 0.4967), (0.5011, -0.12, 0.2741), (0.5011, 0.12, 0.6167), (0.4511, 0.15, 0.6722), (0.4511, -0.2, 0.2276), (0.4511, -0.3, 0.5222), (0.4511, 0.3, 0.2876), (0.4511, 0.3, 0.5222), (0.4511, -0.15, 0.6722), (0.4511, 0.2, 0.2276), (0.4511, -0.3, 0.2876), (-0.054, 0.02257, 0.6132), (0.018, 0.02257, 0.7572), (0.09, 0.02257, 0.6492), (-0.054, -0.1574, 0.6132), (-0.09, -0.1574, 0.6492), (0.09, -0.1574, 0.6492), (-0.0144, 0.03457, 0.7404), (-0.072, 0.03457, 0.654), (0.072, 0.03457, 0.654), (0.021, -0.1214, 0.702), (-0.021, -0.1814, 0.702), (0.0042, -0.1754, 0.6768), (0.0252, -0.1754, 0.6558), (0.0252, -0.1754, 0.6978), (0.0462, -0.1754, 0.6768), (-0.0252, -0.1754, 0.6558), (-0.0042, -0.1754, 0.6768), (-0.5011, -0.24, 0.3221), (-0.5011, 0.12, 0.2741), (-0.5011, -0.12, 0.6167), (-0.5011, 0.24, 0.4967), (-0.5011, 0.24, 0.3221), (-0.5011, -0.24, 0.4967), (-0.5011, -0.12, 0.2741), (-0.5011, 0.12, 0.6167), (-0.4511, 0.15, 0.6722), (-0.4511, -0.2, 0.2276), (-0.4511, -0.3, 0.5222), (-0.4511, 0.3, 0.2876), (-0.4511, 0.3, 0.5222), (-0.4511, -0.15, 0.6722), (-0.4511, 0.2, 0.2276), (-0.4511, -0.3, 0.2876), (0.054, 0.02257, 0.6132), (-0.018, 0.02257, 0.7572), (-0.09, 0.02257, 0.6492), (0.054, -0.1574, 0.6132), (0.018, -0.1874, 0.7572), (-0.018, -0.1874, 0.7572), (0.0432, 0.03457, 0.6252), (-0.0432, 0.03457, 0.6252), (0.0144, 0.03457, 0.7404), (3.548e-10, -0.1214, 0.681), (3.548e-10, -0.1214, 0.723), (-0.021, -0.1214, 0.702), (-0.0042, -0.1154, 0.6768), (-0.0252, -0.1154, 0.6558), (-0.0252, -0.1154, 0.6978), (-0.0462, -0.1154, 0.6768), (0.0462, -0.1154, 0.6768), (0.0252, -0.1154, 0.6558), (0.0252, -0.1154, 0.6978), (0.0042, -0.1154, 0.6768), (0.021, -0.1814, 0.702), (3.548e-10, -0.1814, 0.681), (3.548e-10, -0.1814, 0.723), (-0.0252, -0.1754, 0.6978), (-0.0462, -0.1754, 0.6768), (0.2105, 0.3, 0.5222), (0.3609, 0.3, 0.5222), (0.3609, 0.3, 0.2876), (0.2105, 0.3, 0.2876), (0.1684, 0.15, 0.6101), (0.3609, 0.15, 0.6722), (0.1684, -0.2033, 0.6101), (0.3609, -0.17, 0.6722), (0.2105, -0.3107, 0.2716), (0.3609, -0.304, 0.2816), (0.3609, -0.304, 0.5222), (0.2105, -0.3107, 0.5222), (0.3609, 0.2, 0.2276), (0.2105, 0.2, 0.2276), (0.2105, -0.2293, 0.2276), (0.3609, -0.211, 0.2276), (0.168, 0.15, 0.0901), (0.098, 0.15, 0.0901), (0.098, -0.1793, 0.0901), (0.168, -0.161, 0.0901), (0.12, 0.15, -0.0199), (0.07, 0.15, -0.0199), (0.07, -0.15, -0.0199), (0.12, -0.15, -0.0199), (-0.2105, 0.3, 0.5222), (-0.3609, 0.3, 0.5222), (-0.3609, 0.3, 0.2876), (-0.2105, 0.3, 0.2876), (-0.1684, 0.15, 0.6101), (-0.3609, 0.15, 0.6722), (-0.1684, -0.2033, 0.6101), (-0.3609, -0.17, 0.6722), (-0.2105, -0.3107, 0.2716), (-0.3609, -0.304, 0.2816), (-0.3609, -0.304, 0.5222), (-0.2105, -0.3107, 0.5222), (-0.3609, 0.2, 0.2276), (-0.2105, 0.2, 0.2276), (-0.2105, -0.2293, 0.2276), (-0.3609, -0.211, 0.2276), (-0.168, 0.15, 0.0901), (-0.098, 0.15, 0.0901), (-0.098, -0.1793, 0.0901), (-0.168, -0.161, 0.0901), (-0.12, 0.15, -0.0199), (-0.07, 0.15, -0.0199), (-0.07, -0.15, -0.0199), (-0.12, -0.15, -0.0199), (0.2496, 0.1273, 0.7222), (0.3248, 0.1273, 0.7222), (0.2512, -0.2272, 0.716), (0.326, -0.1891, 0.7184), (0.2512, -0.3535, 0.2459), (0.3264, -0.3474, 0.2569), (0.3267, -0.351, 0.5389), (0.2515, -0.3577, 0.5386), (0.2522, -0.2572, 0.2046), (0.3273, -0.2389, 0.2046), (-0.2496, 0.1273, 0.7222), (-0.3248, 0.1273, 0.7222), (-0.2512, -0.2272, 0.716), (-0.326, -0.1891, 0.7184), (-0.2512, -0.3535, 0.2459), (-0.3264, -0.3474, 0.2569), (-0.3267, -0.351, 0.5389), (-0.2515, -0.3577, 0.5386), (-0.2522, -0.2572, 0.2046), (-0.3273, -0.2389, 0.2046)], [], [(6, 1, 4, 3, 7, 2, 5, 0), (15, 9, 6, 0), (13, 10, 5, 2), (10, 15, 0, 5), (14, 11, 4, 1), (8, 13, 2, 7), (76, 75, 12, 11), (75, 79, 8, 12), (79, 81, 13, 8), (84, 83, 15, 10), (86, 76, 11, 14), (83, 89, 9, 15), (81, 84, 10, 13), (78, 102, 104, 80), (9, 14, 1, 6), (11, 12, 3, 4), (12, 8, 7, 3), (91, 115, 111, 87), (17, 18, 24, 57), (51, 50, 22, 23), (20, 21, 53, 54), (19, 52, 21, 20), (50, 51, 20, 54), (18, 17, 53, 21), (51, 16, 19, 20), (49, 18, 21, 52), (17, 50, 54, 53), (16, 49, 52, 19), (23, 22, 57, 24), (56, 23, 24, 55), (16, 51, 23, 56), (18, 49, 55, 24), (50, 17, 57, 22), (49, 16, 56, 55), (26, 70, 69, 71), (27, 28, 30, 29), (73, 31, 32, 72), (68, 66, 28, 27), (58, 25, 69, 70), (64, 62, 31, 73), (66, 65, 30, 28), (25, 59, 71, 69), (62, 61, 32, 31), (59, 60, 26, 71), (65, 67, 29, 30), (67, 68, 27, 29), (61, 63, 72, 32), (60, 58, 70, 26), (39, 33, 38, 35, 40, 36, 37, 34), (48, 33, 39, 42), (46, 35, 38, 43), (43, 38, 33, 48), (47, 34, 37, 44), (41, 40, 35, 46), (100, 44, 45, 99), (99, 45, 41, 103), (103, 41, 46, 105), (108, 43, 48, 107), (110, 47, 44, 100), (107, 48, 42, 113), (105, 46, 43, 108), (42, 39, 34, 47), (44, 37, 36, 45), (45, 36, 40, 41), (97, 94, 90, 93), (114, 118, 121, 117), (47, 110, 113, 42), (114, 117, 113, 110), (64, 73, 72, 63), (93, 92, 96, 97), (91, 90, 94, 95), (95, 119, 115, 91), (96, 95, 94, 97), (96, 120, 119, 95), (87, 86, 90, 91), (89, 88, 92, 93), (74, 98, 102, 78), (109, 104, 134, 139), (116, 120, 96, 92), (88, 89, 131, 130), (77, 101, 98, 74), (87, 77, 76, 86), (112, 116, 92, 88), (108, 107, 137, 138), (80, 104, 109, 85), (89, 83, 127, 131), (82, 106, 112, 88), (74, 78, 79, 75), (85, 109, 106, 82), (77, 74, 75, 76), (14, 9, 89, 86), (117, 121, 120, 116), (115, 119, 118, 114), (120, 121, 118, 119), (111, 115, 114, 110), (89, 93, 90, 86), (113, 117, 116, 112), (106, 109, 139, 136), (82, 88, 130, 126), (111, 110, 100, 101), (81, 79, 123, 125), (84, 81, 125, 128), (98, 99, 103, 102), (101, 100, 99, 98), (124, 129, 128, 125), (126, 130, 131, 127), (129, 126, 127, 128), (122, 124, 125, 123), (134, 135, 138, 139), (136, 137, 141, 140), (139, 138, 137, 136), (132, 133, 135, 134), (104, 102, 132, 134), (102, 103, 133, 132), (105, 108, 138, 135), (103, 105, 135, 133), (112, 106, 136, 140), (85, 82, 126, 129), (107, 113, 141, 137), (113, 112, 140, 141), (83, 84, 128, 127), (80, 85, 129, 124), (78, 80, 124, 122), (79, 78, 122, 123), (87, 111, 101, 77)])
me_cube_006.polygons.foreach_set('material_index', [0, 0, 0, 0, 0, 0, 0, 0, 0, 0, 0, 0, 0, 0, 0, 0, 0, 0, 0, 0, 0, 0, 0, 0, 0, 0, 1, 0, 1, 0, 0, 0, 1, 0, 0, 0, 0, 0, 0, 0, 0, 0, 0, 0, 0, 0, 0, 0, 0, 0, 0, 0, 0, 0, 0, 0, 0, 0, 0, 0, 0, 0, 0, 0, 0, 0, 0, 0, 0, 0, 0, 0, 0, 0, 0, 0, 1, 0, 0, 0, 0, 0, 0, 0, 0, 0, 0, 1, 0, 0, 0, 0, 0, 0, 0, 0, 0, 0, 0, 0, 0, 0, 1, 0, 1, 1, 1, 1, 1, 1, 1, 1, 0, 1, 0, 0, 0, 0, 0, 0, 0, 0, 0, 1, 0])
_uv = me_cube_006.uv_layers.new(name='UVMap')
_uv.uv.foreach_set('vector', [0.1716, 0.6951, 0.1716, 0.6011, 0.1904, 0.554, 0.2588, 0.554, 0.3058, 0.6011, 0.3058, 0.6951, 0.2588, 0.7421, 0.1904, 0.7421, 0.565, 0.07063, 0.5708, 0.02531, 0.6099, 0.01245, 0.5971, 0.06145, 0.5578, 0.2455, 0.5597, 0.1624, 0.5902, 0.1726, 0.5887, 0.2391, 0.5597, 0.1624, 0.565, 0.07063, 0.5947, 0.08588, 0.5908, 0.1542, 0.572, 0.5834, 0.5701, 0.5378, 0.6014, 0.5497, 0.6099, 0.5996, 0.5628, 0.3629, 0.5578, 0.2455, 0.5876, 0.256, 0.5915, 0.35, 0.5348, 0.5393, 0.5309, 0.4474, 0.5663, 0.446, 0.5701, 0.5378, 0.5309, 0.4474, 0.5274, 0.3644, 0.5628, 0.3629, 0.5663, 0.446, 0.5274, 0.3644, 0.5222, 0.2391, 0.5578, 0.2455, 0.5628, 0.3629, 0.5244, 0.1604, 0.5298, 0.06626, 0.565, 0.07063, 0.5597, 0.1624, 0.5367, 0.5849, 0.5348, 0.5393, 0.5701, 0.5378, 0.572, 0.5834, 0.5298, 0.06626, 0.5352, 0.02447, 0.5708, 0.02531, 0.565, 0.07063, 0.5222, 0.2391, 0.5244, 0.1604, 0.5597, 0.1624, 0.5578, 0.2455, 0.3488, 0.2182, 0.4808, 0.2182, 0.4808, 0.3566, 0.3488, 0.3566, 0.5786, 0.74, 0.572, 0.5834, 0.6001, 0.6136, 0.604, 0.7076, 0.5701, 0.5378, 0.5663, 0.446, 0.5972, 0.4547, 0.6001, 0.523, 0.5663, 0.446, 0.5628, 0.3629, 0.5938, 0.3687, 0.5966, 0.4351, 0.172, 0.3923, 0.2417, 0.43, 0.2545, 0.5019, 0.1037, 0.4263, 0.4146, 0.6411, 0.4146, 0.5902, 0.4213, 0.5957, 0.4213, 0.6364, 0.4146, 0.7061, 0.4146, 0.6552, 0.4213, 0.6599, 0.4213, 0.7006, 0.07343, 0.7781, 0.02356, 0.828, 0.01245, 0.777, 0.02243, 0.767, 0.07343, 0.7981, 0.04351, 0.828, 0.02356, 0.828, 0.07343, 0.7781, 0.4146, 0.6552, 0.4146, 0.7061, 0.3441, 0.7061, 0.3323, 0.6552, 0.4146, 0.5902, 0.4146, 0.6411, 0.3323, 0.6411, 0.3441, 0.5902, 0.4146, 0.7061, 0.4146, 0.726, 0.3441, 0.726, 0.3441, 0.7061, 0.4146, 0.5703, 0.4146, 0.5902, 0.3441, 0.5902, 0.3441, 0.5703, 0.4146, 0.6411, 0.4146, 0.6552, 0.3323, 0.6552, 0.3323, 0.6411, 0.4146, 0.726, 0.4146, 0.7683, 0.3441, 0.7683, 0.3441, 0.726, 0.4556, 0.6182, 0.4476, 0.5783, 0.4556, 0.5703, 0.4955, 0.5783, 0.4715, 0.6182, 0.4556, 0.6182, 0.4955, 0.5783, 0.4955, 0.5942, 0.4146, 0.726, 0.4146, 0.7061, 0.4225, 0.7097, 0.4225, 0.7257, 0.4146, 0.5902, 0.4146, 0.5703, 0.4225, 0.5706, 0.4225, 0.5866, 0.4146, 0.6552, 0.4146, 0.6411, 0.4227, 0.6425, 0.4227, 0.6538, 0.4146, 0.7683, 0.4146, 0.726, 0.4212, 0.7302, 0.4212, 0.7641, 0.4603, 0.678, 0.472, 0.678, 0.472, 0.6896, 0.4603, 0.6896, 0.09834, 0.8019, 0.11, 0.8019, 0.11, 0.8136, 0.09833, 0.8136, 0.4603, 0.7494, 0.472, 0.7494, 0.472, 0.7611, 0.4603, 0.7611, 0.1335, 0.7903, 0.1335, 0.8019, 0.11, 0.8019, 0.11, 0.7903, 0.4955, 0.678, 0.4955, 0.6896, 0.472, 0.6896, 0.472, 0.678, 0.4955, 0.7378, 0.4955, 0.7494, 0.472, 0.7494, 0.472, 0.7378, 0.1335, 0.8019, 0.1335, 0.8136, 0.11, 0.8136, 0.11, 0.8019, 0.4955, 0.6431, 0.4955, 0.6547, 0.472, 0.6547, 0.472, 0.6431, 0.4955, 0.7494, 0.4955, 0.7611, 0.472, 0.7611, 0.472, 0.7494, 0.4955, 0.6547, 0.4955, 0.6663, 0.472, 0.6663, 0.472, 0.6547, 0.1335, 0.767, 0.1335, 0.7787, 0.11, 0.7787, 0.11, 0.767, 0.1335, 0.7787, 0.1335, 0.7903, 0.11, 0.7903, 0.11, 0.7787, 0.4955, 0.7145, 0.4955, 0.7262, 0.472, 0.7262, 0.472, 0.7145, 0.4955, 0.6663, 0.4955, 0.678, 0.472, 0.678, 0.472, 0.6663, 0.01245, 0.6011, 0.03126, 0.554, 0.09967, 0.554, 0.1467, 0.6011, 0.1467, 0.6951, 0.09967, 0.7421, 0.03126, 0.7421, 0.01245, 0.6951, 0.6776, 0.6876, 0.7098, 0.6968, 0.7226, 0.7458, 0.6834, 0.733, 0.6705, 0.5128, 0.7014, 0.5192, 0.7029, 0.5856, 0.6724, 0.5959, 0.6724, 0.5959, 0.7035, 0.6041, 0.7074, 0.6724, 0.6776, 0.6876, 0.6847, 0.1748, 0.7226, 0.1587, 0.714, 0.2086, 0.6828, 0.2205, 0.6754, 0.3953, 0.7042, 0.4083, 0.7002, 0.5023, 0.6705, 0.5128, 0.6475, 0.219, 0.6828, 0.2205, 0.6789, 0.3123, 0.6436, 0.3108, 0.6436, 0.3108, 0.6789, 0.3123, 0.6754, 0.3953, 0.6401, 0.3939, 0.6401, 0.3939, 0.6754, 0.3953, 0.6705, 0.5128, 0.6348, 0.5191, 0.637, 0.5979, 0.6724, 0.5959, 0.6776, 0.6876, 0.6424, 0.692, 0.6494, 0.1733, 0.6847, 0.1748, 0.6828, 0.2205, 0.6475, 0.219, 0.6424, 0.692, 0.6776, 0.6876, 0.6834, 0.733, 0.6478, 0.7338, 0.6348, 0.5191, 0.6705, 0.5128, 0.6724, 0.5959, 0.637, 0.5979, 0.6913, 0.01824, 0.7167, 0.05068, 0.7127, 0.1446, 0.6847, 0.1748, 0.6828, 0.2205, 0.7128, 0.2353, 0.7099, 0.3036, 0.6789, 0.3123, 0.6789, 0.3123, 0.7092, 0.3231, 0.7064, 0.3896, 0.6754, 0.3953, 0.1548, 0.2424, 0.1894, 0.3506, 0.1445, 0.3771, 0.1074, 0.2437, 0.2961, 0.09601, 0.3074, 0.1392, 0.1995, 0.1675, 0.178, 0.1257, 0.6847, 0.1748, 0.6494, 0.1733, 0.6561, 0.01245, 0.6913, 0.01824, 0.2961, 0.09601, 0.178, 0.1257, 0.1547, 0.03491, 0.2978, 0.01245, 0.4955, 0.7378, 0.472, 0.7378, 0.472, 0.7262, 0.4955, 0.7262, 0.1074, 0.2437, 0.1196, 0.2159, 0.1632, 0.2263, 0.1548, 0.2424, 0.172, 0.3923, 0.1445, 0.3771, 0.1894, 0.3506, 0.2055, 0.361, 0.2055, 0.361, 0.2523, 0.3876, 0.2417, 0.43, 0.172, 0.3923, 0.8219, 0.7585, 0.8219, 0.641, 0.8415, 0.641, 0.8415, 0.7585, 0.8219, 0.7585, 0.7671, 0.7585, 0.7671, 0.641, 0.8219, 0.641, 0.1037, 0.4263, 0.05574, 0.4113, 0.1445, 0.3771, 0.172, 0.3923, 0.01245, 0.2662, 0.0454, 0.2221, 0.1196, 0.2159, 0.1074, 0.2437, 0.3323, 0.1501, 0.4973, 0.1501, 0.4808, 0.2182, 0.3488, 0.2182, 0.7768, 0.4664, 0.7475, 0.4052, 0.8045, 0.3935, 0.8012, 0.4665, 0.1602, 0.1492, 0.1891, 0.1822, 0.1632, 0.2263, 0.1196, 0.2159, 0.9235, 0.01245, 0.9875, 0.0151, 0.9693, 0.02638, 0.9415, 0.02924, 0.3323, 0.05814, 0.4973, 0.05814, 0.4973, 0.1501, 0.3323, 0.1501, 0.8883, 0.6101, 0.8929, 0.5587, 0.9591, 0.5647, 0.9545, 0.6161, 0.1311, 0.08266, 0.1602, 0.1492, 0.1196, 0.2159, 0.0454, 0.2221, 0.852, 0.4646, 0.8551, 0.5631, 0.8308, 0.5629, 0.8305, 0.4651, 0.3488, 0.3566, 0.4808, 0.3566, 0.4973, 0.411, 0.3323, 0.411, 0.9875, 0.0151, 0.9875, 0.06543, 0.9633, 0.06558, 0.9693, 0.02638, 0.3323, 0.5092, 0.4973, 0.5092, 0.4973, 0.5454, 0.3323, 0.5454, 0.9022, 0.4554, 0.8906, 0.3772, 0.9796, 0.3683, 0.9685, 0.4614, 0.3323, 0.411, 0.4973, 0.411, 0.4973, 0.5092, 0.3323, 0.5092, 0.8929, 0.5587, 0.9022, 0.4554, 0.9685, 0.4614, 0.9591, 0.5647, 0.572, 0.5834, 0.5786, 0.74, 0.5435, 0.7458, 0.5367, 0.5849, 0.178, 0.1257, 0.1995, 0.1675, 0.1891, 0.1822, 0.1602, 0.1492, 0.2417, 0.43, 0.2523, 0.3876, 0.2693, 0.3965, 0.2661, 0.4427, 0.7671, 0.7585, 0.7475, 0.7585, 0.7475, 0.641, 0.7671, 0.641, 0.2545, 0.5019, 0.2417, 0.43, 0.2661, 0.4427, 0.3074, 0.5291, 0.01245, 0.2662, 0.1074, 0.2437, 0.1445, 0.3771, 0.05574, 0.4113, 0.1547, 0.03491, 0.178, 0.1257, 0.1602, 0.1492, 0.1311, 0.08266, 0.7797, 0.5703, 0.7768, 0.4664, 0.8012, 0.4665, 0.8057, 0.5656, 0.9122, 0.05822, 0.9235, 0.01245, 0.9415, 0.02924, 0.9382, 0.06289, 0.7558, 0.01843, 0.822, 0.01245, 0.8267, 0.06381, 0.7604, 0.06978, 0.9875, 0.2448, 0.9796, 0.3683, 0.961, 0.345, 0.9641, 0.2456, 0.9844, 0.1639, 0.9875, 0.2448, 0.9641, 0.2456, 0.963, 0.1634, 0.7698, 0.1731, 0.836, 0.1671, 0.8471, 0.2602, 0.7581, 0.2513, 0.7604, 0.06978, 0.8267, 0.06381, 0.836, 0.1671, 0.7698, 0.1731, 0.937, 0.2351, 0.9336, 0.162, 0.963, 0.1634, 0.9641, 0.2456, 0.9382, 0.06289, 0.9415, 0.02924, 0.9693, 0.02638, 0.9633, 0.06558, 0.9336, 0.162, 0.9382, 0.06289, 0.9633, 0.06558, 0.963, 0.1634, 0.936, 0.3452, 0.937, 0.2351, 0.9641, 0.2456, 0.961, 0.345, 0.8045, 0.3935, 0.8317, 0.383, 0.8305, 0.4651, 0.8012, 0.4665, 0.8057, 0.5656, 0.8308, 0.5629, 0.8368, 0.6022, 0.809, 0.5993, 0.8012, 0.4665, 0.8305, 0.4651, 0.8308, 0.5629, 0.8057, 0.5656, 0.8035, 0.2833, 0.8285, 0.2835, 0.8317, 0.383, 0.8045, 0.3935, 0.7475, 0.4052, 0.7581, 0.2513, 0.8035, 0.2833, 0.8045, 0.3935, 0.7581, 0.2513, 0.8471, 0.2602, 0.8285, 0.2835, 0.8035, 0.2833, 0.8551, 0.3837, 0.852, 0.4646, 0.8305, 0.4651, 0.8317, 0.383, 0.8471, 0.2602, 0.8551, 0.3837, 0.8317, 0.383, 0.8285, 0.2835, 0.791, 0.6161, 0.7797, 0.5703, 0.8057, 0.5656, 0.809, 0.5993, 0.9092, 0.1621, 0.9122, 0.05822, 0.9382, 0.06289, 0.9336, 0.162, 0.8551, 0.5631, 0.8551, 0.6134, 0.8368, 0.6022, 0.8308, 0.5629, 0.8551, 0.6134, 0.791, 0.6161, 0.809, 0.5993, 0.8368, 0.6022, 0.9875, 0.06543, 0.9844, 0.1639, 0.963, 0.1634, 0.9633, 0.06558, 0.88, 0.2233, 0.9092, 0.1621, 0.9336, 0.162, 0.937, 0.2351, 0.8906, 0.3772, 0.88, 0.2233, 0.937, 0.2351, 0.936, 0.3452, 0.9796, 0.3683, 0.8906, 0.3772, 0.936, 0.3452, 0.961, 0.345, 0.3323, 0.01245, 0.4973, 0.01245, 0.4973, 0.05814, 0.3323, 0.05814])
me_cube_006.materials.append(mat_mat_torso)
me_cube_006.materials.append(mat_teamcolor)
me_cube_006.use_remesh_fix_poles = True
me_cube_006.use_remesh_preserve_attributes = False
me_cube_006.use_mirror_vertex_groups = False
me_cube_006.update()
me_frame = bpy.data.meshes.new('Frame')
me_frame.from_pydata([(0.6617, 0.05456, 1.09), (0.6617, -0.01474, 1.115), (0.7355, 0.05456, 1.09), (0.7355, -0.01474, 1.115), (0.6375, 0.03753, 0.9723), (0.6375, -0.07735, 1.014), (0.7597, 0.03753, 0.9723), (0.7597, -0.07735, 1.014), (0.6258, -0.0352, 1.679), (0.6258, 0.09671, 1.74), (0.7714, -0.0352, 1.679), (0.7714, 0.09671, 1.74), (0.6258, 0.001707, 1.6), (0.6258, 0.1336, 1.661), (0.7714, 0.001707, 1.6), (0.7714, 0.1336, 1.661), (0.6622, 0.08389, 1.51), (0.6622, 0.1498, 1.54), (0.735, 0.08389, 1.51), (0.735, 0.1498, 1.54), (0.735, 0.1868, 1.461), (0.735, 0.1208, 1.43), (0.6622, 0.1868, 1.461), (0.6622, 0.1208, 1.43), (0.3008, 0.02329, 1.164), (0.3008, 0.02329, 1.106), (0.3008, -0.02329, 1.164), (0.3008, -0.02329, 1.106), (0.04851, 0.03881, 1.184), (0.04851, 0.03881, 1.087), (0.04851, -0.03881, 1.184), (0.04851, -0.03881, 1.087), (0.04851, -0.02329, 1.106), (0.04851, -0.02329, 1.164), (0.04851, 0.02329, 1.106), (0.04851, 0.02329, 1.164), (0.6307, -0.02911, 1.747), (0.6307, -0.02911, 1.805), (0.6307, 0.02911, 1.747), (0.6307, 0.02911, 1.805), (0.3008, -0.06218, 1.106), (0.3008, -0.029, 1.197), (0.3008, 0.029, 1.073), (0.3008, 0.06218, 1.164), (0.3978, -0.06218, 1.106), (0.3978, -0.029, 1.197), (0.3978, 0.029, 1.073), (0.3978, 0.06218, 1.164), (0.2911, -0.0713, 1.11), (0.2911, 0.03811, 1.07), (0.4075, -0.0713, 1.11), (0.4075, 0.03811, 1.07), (0.2911, -0.204, 0.7449), (0.2911, -0.09463, 0.705), (0.4075, -0.204, 0.7449), (0.4075, -0.09463, 0.705), (0.6258, -0.08987, 1.796), (0.6258, 0.04203, 1.858), (0.7714, -0.08987, 1.796), (0.7714, 0.04203, 1.858), (0.6375, 0.07735, 1.082), (0.6375, -0.03753, 1.124), (0.7597, 0.07735, 1.082), (0.7597, -0.03753, 1.124), (0.6617, 0.1818, 1.44), (0.6617, 0.1125, 1.465), (0.7355, 0.1818, 1.44), (0.7355, 0.1125, 1.465), (0.294, -0.2028, 0.7106), (0.294, -0.09592, 0.7393), (0.4046, -0.2028, 0.7106), (0.4046, -0.09592, 0.7393), (0.294, -0.05208, 0.1483), (0.294, 0.05477, 0.1769), (0.4046, -0.05208, 0.1483), (0.4046, 0.05477, 0.1769), (0.2911, -0.05688, 0.1617), (0.2911, 0.05956, 0.1617), (0.4075, -0.05688, 0.1617), (0.4075, 0.05956, 0.1617), (0.2911, -0.05688, -2.98e-08), (0.2911, 0.05956, 2.98e-08), (0.4075, -0.05688, -2.98e-08), (0.4075, 0.05956, 2.98e-08), (0.2911, -0.05688, 0.05234), (0.4075, -0.05688, 0.05234), (0.4075, 0.05956, 0.05234), (0.2911, 0.05956, 0.05234), (0.3959, 0.2631, 1.192e-07), (0.3027, 0.2631, 1.192e-07), (0.3959, 0.2566, 0.01617), (0.3027, 0.2566, 0.01617), (0.2794, -0.1033, -2.98e-08), (0.4192, -0.1033, -2.98e-08), (0.2794, -0.1033, 0.05234), (0.4192, -0.1033, 0.05234), (0.2969, -0.2992, -1.192e-07), (0.4017, -0.2992, -1.192e-07), (0.2969, -0.2927, 0.01617), (0.4017, -0.2927, 0.01617), (0.3493, -0.1033, -2.98e-08), (0.3493, -0.1033, 0.05234), (0.3318, -0.2992, -1.192e-07), (0.3318, -0.2927, 0.01617), (0.3668, -0.2927, 0.01617), (0.3668, -0.2992, -1.192e-07), (-0.6617, 0.05456, 1.09), (-0.6617, -0.01474, 1.115), (-0.7355, 0.05456, 1.09), (-0.7355, -0.01474, 1.115), (-0.6375, 0.03753, 0.9723), (-0.6375, -0.07735, 1.014), (-0.7597, 0.03753, 0.9723), (-0.7597, -0.07735, 1.014), (-0.6258, -0.0352, 1.679), (-0.6258, 0.09671, 1.74), (-0.7714, -0.0352, 1.679), (-0.7714, 0.09671, 1.74), (-0.6258, 0.001707, 1.6), (-0.6258, 0.1336, 1.661), (-0.7714, 0.001707, 1.6), (-0.7714, 0.1336, 1.661), (-0.6622, 0.08389, 1.51), (-0.6622, 0.1498, 1.54), (-0.735, 0.08389, 1.51), (-0.735, 0.1498, 1.54), (-0.735, 0.1868, 1.461), (-0.735, 0.1208, 1.43), (-0.6622, 0.1868, 1.461), (-0.6622, 0.1208, 1.43), (-0.3008, 0.02329, 1.164), (-0.3008, 0.02329, 1.106), (-0.3008, -0.02329, 1.164), (-0.3008, -0.02329, 1.106), (0.0, 0.03881, 1.184), (0.0, 0.03881, 1.087), (0.0, -0.03881, 1.087), (0.0, -0.03881, 1.184), (-0.04851, 0.03881, 1.184), (-0.04851, 0.03881, 1.087), (-0.04851, -0.03881, 1.184), (-0.04851, -0.03881, 1.087), (-0.04851, -0.02329, 1.106), (-0.04851, -0.02329, 1.164), (-0.04851, 0.02329, 1.106), (-0.04851, 0.02329, 1.164), (-0.6307, -0.02911, 1.747), (-0.6307, -0.02911, 1.805), (-0.6307, 0.02911, 1.747), (-0.6307, 0.02911, 1.805), (0.0, 0.02911, 1.747), (0.0, 0.02911, 1.805), (0.0, -0.02911, 1.747), (0.0, -0.02911, 1.805), (-0.3008, -0.06218, 1.106), (-0.3008, -0.029, 1.197), (-0.3008, 0.029, 1.073), (-0.3008, 0.06218, 1.164), (-0.3978, -0.06218, 1.106), (-0.3978, -0.029, 1.197), (-0.3978, 0.029, 1.073), (-0.3978, 0.06218, 1.164), (-0.2911, -0.0713, 1.11), (-0.2911, 0.03811, 1.07), (-0.4075, -0.0713, 1.11), (-0.4075, 0.03811, 1.07), (-0.2911, -0.204, 0.7449), (-0.2911, -0.09463, 0.705), (-0.4075, -0.204, 0.7449), (-0.4075, -0.09463, 0.705), (-0.6258, -0.08987, 1.796), (-0.6258, 0.04203, 1.858), (-0.7714, -0.08987, 1.796), (-0.7714, 0.04203, 1.858), (-0.6375, 0.07735, 1.082), (-0.6375, -0.03753, 1.124), (-0.7597, 0.07735, 1.082), (-0.7597, -0.03753, 1.124), (-0.6617, 0.1818, 1.44), (-0.6617, 0.1125, 1.465), (-0.7355, 0.1818, 1.44), (-0.7355, 0.1125, 1.465), (-0.2911, -0.2056, 0.7099), (-0.2911, -0.0931, 0.74), (-0.4075, -0.2056, 0.7099), (-0.4075, -0.0931, 0.74), (-0.2911, -0.05489, 0.1475), (-0.2911, 0.05758, 0.1777), (-0.4075, -0.05489, 0.1475), (-0.4075, 0.05758, 0.1777), (-0.2911, -0.05688, 0.1617), (-0.2911, 0.05956, 0.1617), (-0.4075, -0.05688, 0.1617), (-0.4075, 0.05956, 0.1617), (-0.2911, -0.05688, -2.98e-08), (-0.2911, 0.05956, 2.98e-08), (-0.4075, -0.05688, -2.98e-08), (-0.4075, 0.05956, 2.98e-08), (-0.2911, -0.05688, 0.05234), (-0.4075, -0.05688, 0.05234), (-0.4075, 0.05956, 0.05234), (-0.2911, 0.05956, 0.05234), (-0.3959, 0.2631, 1.192e-07), (-0.3027, 0.2631, 1.192e-07), (-0.3959, 0.2566, 0.01617), (-0.3027, 0.2566, 0.01617), (-0.2794, -0.1033, -2.98e-08), (-0.4192, -0.1033, -2.98e-08), (-0.2794, -0.1033, 0.05234), (-0.4192, -0.1033, 0.05234), (-0.2969, -0.2992, -1.192e-07), (-0.4017, -0.2992, -1.192e-07), (-0.2969, -0.2927, 0.01617), (-0.4017, -0.2927, 0.01617), (-0.3493, -0.1033, -2.98e-08), (-0.3493, -0.1033, 0.05234), (-0.3318, -0.2992, -1.192e-07), (-0.3318, -0.2927, 0.01617), (-0.3668, -0.2927, 0.01617), (-0.3668, -0.2992, -1.192e-07)], [], [(1, 3, 67, 65), (5, 4, 6, 7), (63, 61, 5, 7), (62, 63, 7, 6), (60, 62, 6, 4), (61, 60, 4, 5), (10, 11, 59, 58), (10, 8, 12, 14), (15, 14, 18, 19), (9, 11, 15, 13), (11, 10, 14, 15), (8, 9, 13, 12), (12, 13, 17, 16), (14, 12, 16, 18), (13, 15, 19, 17), (17, 19, 20, 22), (18, 16, 23, 21), (19, 18, 21, 20), (16, 17, 22, 23), (34, 35, 24, 25), (135, 29, 31, 136), (25, 24, 26, 27), (28, 134, 137, 30), (33, 32, 27, 26), (31, 30, 137, 136), (32, 34, 25, 27), (135, 134, 28, 29), (29, 28, 30, 31), (35, 33, 26, 24), (34, 32, 33, 35), (150, 151, 39, 38), (38, 39, 37, 36), (150, 38, 36, 152), (39, 151, 153, 37), (36, 37, 153, 152), (40, 41, 43, 42), (42, 43, 47, 46), (46, 47, 45, 44), (44, 45, 41, 40), (42, 46, 44, 40), (47, 43, 41, 45), (49, 48, 50, 51), (53, 55, 54, 52), (51, 50, 54, 55), (48, 49, 53, 52), (50, 48, 52, 54), (49, 51, 55, 53), (57, 56, 58, 59), (9, 8, 56, 57), (8, 10, 58, 56), (11, 9, 57, 59), (1, 0, 60, 61), (2, 3, 63, 62), (0, 2, 62, 60), (3, 1, 61, 63), (65, 67, 66, 64), (3, 2, 66, 67), (2, 0, 64, 66), (0, 1, 65, 64), (69, 68, 70, 71), (73, 75, 74, 72), (71, 70, 74, 75), (68, 69, 73, 72), (70, 68, 72, 74), (69, 71, 75, 73), (77, 76, 78, 79), (81, 83, 82, 80), (85, 84, 94, 101, 95), (86, 83, 88, 90), (79, 78, 85, 82, 83, 86), (76, 77, 87, 81, 80, 84), (78, 76, 84, 85), (77, 79, 86, 87), (91, 90, 88, 89), (87, 86, 90, 91), (83, 81, 89, 88), (81, 87, 91, 89), (93, 95, 99, 97), (84, 80, 92, 94), (82, 85, 95, 93), (80, 82, 93, 100, 92), (103, 98, 96, 102), (100, 93, 97, 105), (101, 94, 98, 103), (94, 92, 96, 98), (95, 101, 104, 99), (92, 100, 102, 96), (99, 104, 105, 97), (103, 102, 100, 101), (105, 104, 101, 100), (107, 179, 181, 109), (111, 113, 112, 110), (177, 113, 111, 175), (176, 112, 113, 177), (174, 110, 112, 176), (175, 111, 110, 174), (116, 172, 173, 117), (116, 120, 118, 114), (121, 125, 124, 120), (115, 119, 121, 117), (117, 121, 120, 116), (114, 118, 119, 115), (118, 122, 123, 119), (120, 124, 122, 118), (119, 123, 125, 121), (123, 128, 126, 125), (124, 127, 129, 122), (125, 126, 127, 124), (122, 129, 128, 123), (144, 131, 130, 145), (135, 136, 141, 139), (131, 133, 132, 130), (138, 140, 137, 134), (143, 132, 133, 142), (141, 136, 137, 140), (142, 133, 131, 144), (135, 139, 138, 134), (139, 141, 140, 138), (145, 130, 132, 143), (144, 145, 143, 142), (150, 148, 149, 151), (148, 146, 147, 149), (150, 152, 146, 148), (149, 147, 153, 151), (146, 152, 153, 147), (154, 156, 157, 155), (156, 160, 161, 157), (160, 158, 159, 161), (158, 154, 155, 159), (156, 154, 158, 160), (161, 159, 155, 157), (163, 165, 164, 162), (167, 166, 168, 169), (165, 169, 168, 164), (162, 166, 167, 163), (164, 168, 166, 162), (163, 167, 169, 165), (171, 173, 172, 170), (115, 171, 170, 114), (114, 170, 172, 116), (117, 173, 171, 115), (107, 175, 174, 106), (108, 176, 177, 109), (106, 174, 176, 108), (109, 177, 175, 107), (179, 178, 180, 181), (109, 181, 180, 108), (108, 180, 178, 106), (106, 178, 179, 107), (183, 185, 184, 182), (187, 186, 188, 189), (185, 189, 188, 184), (182, 186, 187, 183), (184, 188, 186, 182), (183, 187, 189, 185), (191, 193, 192, 190), (195, 194, 196, 197), (199, 209, 215, 208, 198), (200, 204, 202, 197), (193, 200, 197, 196, 199, 192), (190, 198, 194, 195, 201, 191), (192, 199, 198, 190), (191, 201, 200, 193), (205, 203, 202, 204), (201, 205, 204, 200), (197, 202, 203, 195), (195, 203, 205, 201), (207, 211, 213, 209), (198, 208, 206, 194), (196, 207, 209, 199), (194, 206, 214, 207, 196), (217, 216, 210, 212), (214, 219, 211, 207), (215, 217, 212, 208), (208, 212, 210, 206), (209, 213, 218, 215), (206, 210, 216, 214), (213, 211, 219, 218), (217, 215, 214, 216), (219, 214, 215, 218)])
_uv = me_frame.uv_layers.new(name='UVMap')
_uv.uv.foreach_set('vector', [0.8793, 0.5933, 0.9176, 0.5933, 0.9176, 0.775, 0.8793, 0.775, 0.8666, 0.5181, 0.8666, 0.5779, 0.9302, 0.5779, 0.9302, 0.5181, 0.9302, 0.5977, 0.8666, 0.5977, 0.8666, 0.5408, 0.9302, 0.5408, 0.2123, 0.5759, 0.1526, 0.5977, 0.1319, 0.5408, 0.1916, 0.519, 0.8666, 0.5759, 0.9302, 0.5759, 0.9302, 0.519, 0.8666, 0.519, 0.1526, 0.5977, 0.2123, 0.5759, 0.1916, 0.519, 0.1319, 0.5408, 0.1538, 0.8864, 0.2224, 0.9184, 0.1939, 0.9793, 0.1254, 0.9473, 0.9363, 0.8864, 0.8606, 0.8864, 0.8606, 0.8452, 0.9363, 0.8452, 0.2415, 0.8772, 0.173, 0.8452, 0.2157, 0.7984, 0.25, 0.8144, 0.8606, 0.9184, 0.9363, 0.9184, 0.9363, 0.8772, 0.8606, 0.8772, 0.2224, 0.9184, 0.1538, 0.8864, 0.173, 0.8452, 0.2415, 0.8772, 0.1538, 0.8864, 0.2224, 0.9184, 0.2415, 0.8772, 0.173, 0.8452, 0.173, 0.8452, 0.2415, 0.8772, 0.25, 0.8144, 0.2157, 0.7984, 0.9363, 0.8452, 0.8606, 0.8452, 0.8795, 0.7984, 0.9173, 0.7984, 0.8606, 0.8772, 0.9363, 0.8772, 0.9173, 0.8144, 0.8795, 0.8144, 0.8795, 0.8144, 0.9173, 0.8144, 0.9173, 0.7732, 0.8795, 0.7732, 0.9173, 0.7984, 0.8795, 0.7984, 0.8795, 0.7572, 0.9173, 0.7572, 0.25, 0.8144, 0.2157, 0.7984, 0.2349, 0.7572, 0.2692, 0.7732, 0.2157, 0.7984, 0.25, 0.8144, 0.2692, 0.7732, 0.2349, 0.7572, 0.5605, 0.5886, 0.5605, 0.6189, 0.6916, 0.6189, 0.6916, 0.5886, 0.5353, 0.5785, 0.5605, 0.5785, 0.5605, 0.5382, 0.5353, 0.5382, 0.1842, 0.5886, 0.1842, 0.6189, 0.16, 0.6189, 0.16, 0.5886, 0.5605, 0.5785, 0.5353, 0.5785, 0.5353, 0.5382, 0.5605, 0.5382, 0.5605, 0.6189, 0.5605, 0.5886, 0.6916, 0.5886, 0.6916, 0.6189, 0.5605, 0.5785, 0.5605, 0.629, 0.5353, 0.629, 0.5353, 0.5785, 0.5605, 0.5462, 0.5605, 0.5705, 0.6916, 0.5705, 0.6916, 0.5462, 0.5353, 0.5785, 0.5353, 0.629, 0.5605, 0.629, 0.5605, 0.5785, 0.1923, 0.5785, 0.1923, 0.629, 0.1519, 0.629, 0.1519, 0.5785, 0.5605, 0.5705, 0.5605, 0.5462, 0.6916, 0.5462, 0.6916, 0.5705, 0.1842, 0.5886, 0.16, 0.5886, 0.16, 0.6189, 0.1842, 0.6189, 0.5353, 0.9215, 0.5353, 0.9518, 0.8631, 0.9518, 0.8631, 0.9215, 0.1872, 0.9215, 0.1872, 0.9518, 0.157, 0.9518, 0.157, 0.9215, 0.5353, 0.5735, 0.8631, 0.5735, 0.8631, 0.5432, 0.5353, 0.5432, 0.8631, 0.5735, 0.5353, 0.5735, 0.5353, 0.5432, 0.8631, 0.5432, 0.8631, 0.9215, 0.8631, 0.9518, 0.5353, 0.9518, 0.5353, 0.9215, 0.1398, 0.5887, 0.157, 0.6361, 0.2044, 0.6188, 0.1872, 0.5714, 0.6916, 0.5714, 0.6916, 0.6188, 0.7421, 0.6188, 0.7421, 0.5714, 0.1872, 0.5714, 0.2044, 0.6188, 0.157, 0.6361, 0.1398, 0.5887, 0.7421, 0.5887, 0.7421, 0.6361, 0.6916, 0.6361, 0.6916, 0.5887, 0.6916, 0.5734, 0.7421, 0.5734, 0.7421, 0.526, 0.6916, 0.526, 0.7421, 0.5907, 0.6916, 0.5907, 0.6916, 0.5433, 0.7421, 0.5433, 0.7017, 0.5639, 0.7017, 0.5355, 0.732, 0.5355, 0.732, 0.5639, 0.7017, 0.4949, 0.732, 0.4949, 0.732, 0.4665, 0.7017, 0.4665, 0.1777, 0.5749, 0.1492, 0.5852, 0.08023, 0.3956, 0.1087, 0.3853, 0.1492, 0.5852, 0.1777, 0.5749, 0.1087, 0.3853, 0.08023, 0.3956, 0.732, 0.5852, 0.7017, 0.5852, 0.7017, 0.3956, 0.732, 0.3956, 0.7017, 0.5749, 0.732, 0.5749, 0.732, 0.3853, 0.7017, 0.3853, 0.8606, 0.5802, 0.8606, 0.5116, 0.9363, 0.5116, 0.9363, 0.5802, 0.2224, 0.9184, 0.1538, 0.8864, 0.1254, 0.9473, 0.1939, 0.9793, 0.8606, 0.8864, 0.9363, 0.8864, 0.9363, 0.9473, 0.8606, 0.9473, 0.9363, 0.9184, 0.8606, 0.9184, 0.8606, 0.9793, 0.9363, 0.9793, 0.8793, 0.5507, 0.8793, 0.5867, 0.8666, 0.5986, 0.8666, 0.5388, 0.9176, 0.5867, 0.9176, 0.5507, 0.9302, 0.5388, 0.9302, 0.5986, 0.8793, 0.5867, 0.9176, 0.5867, 0.9302, 0.5986, 0.8666, 0.5986, 0.9176, 0.5507, 0.8793, 0.5507, 0.8666, 0.5388, 0.9302, 0.5388, 0.8793, 0.6168, 0.9176, 0.6168, 0.9176, 0.6528, 0.8793, 0.6528, 0.1644, 0.5933, 0.2004, 0.5802, 0.2666, 0.7619, 0.2306, 0.775, 0.9176, 0.5802, 0.8793, 0.5802, 0.8793, 0.7619, 0.9176, 0.7619, 0.2004, 0.5802, 0.1644, 0.5933, 0.2306, 0.775, 0.2666, 0.7619, 0.7017, 0.4953, 0.7017, 0.4661, 0.732, 0.4661, 0.732, 0.4953, 0.7017, 0.5737, 0.732, 0.5737, 0.732, 0.5444, 0.7017, 0.5444, 0.1091, 0.3944, 0.07983, 0.3865, 0.1582, 0.0942, 0.1874, 0.102, 0.07983, 0.3865, 0.1091, 0.3944, 0.1874, 0.102, 0.1582, 0.0942, 0.732, 0.3865, 0.7017, 0.3865, 0.7017, 0.0942, 0.732, 0.0942, 0.7017, 0.3944, 0.732, 0.3944, 0.732, 0.102, 0.7017, 0.102, 0.7017, 0.5742, 0.7017, 0.5439, 0.732, 0.5439, 0.732, 0.5742, 0.7017, 0.5742, 0.732, 0.5742, 0.732, 0.5439, 0.7017, 0.5439, 0.732, 0.5439, 0.7017, 0.5439, 0.6987, 0.5422, 0.7168, 0.5422, 0.735, 0.5422, 0.1879, 0.0304, 0.1879, 0.01359, 0.2148, 0.01359, 0.2131, 0.022, 0.1879, 0.09766, 0.1576, 0.09766, 0.1576, 0.0304, 0.1576, 0.01359, 0.1879, 0.01359, 0.1879, 0.0304, 0.1576, 0.09766, 0.1879, 0.09766, 0.1879, 0.0304, 0.1879, 0.01359, 0.1576, 0.01359, 0.1576, 0.0304, 0.732, 0.09766, 0.7017, 0.09766, 0.7017, 0.0304, 0.732, 0.0304, 0.7017, 0.09766, 0.732, 0.09766, 0.732, 0.0304, 0.7017, 0.0304, 0.7047, 0.022, 0.7289, 0.022, 0.7289, 0.01359, 0.7047, 0.01359, 0.7017, 0.5742, 0.732, 0.5742, 0.7289, 0.5994, 0.7047, 0.5994, 0.732, 0.5742, 0.7017, 0.5742, 0.7047, 0.6011, 0.7289, 0.6011, 0.1879, 0.01359, 0.1879, 0.0304, 0.2131, 0.022, 0.2148, 0.01359, 0.156, 0.01359, 0.156, 0.0304, 0.1223, 0.022, 0.1207, 0.01359, 0.7017, 0.0304, 0.7017, 0.01359, 0.6987, 0.01359, 0.6987, 0.0304, 0.732, 0.01359, 0.732, 0.0304, 0.735, 0.0304, 0.735, 0.01359, 0.7017, 0.5439, 0.732, 0.5439, 0.735, 0.5422, 0.7168, 0.5422, 0.6987, 0.5422, 0.7123, 0.022, 0.7032, 0.022, 0.7032, 0.01359, 0.7123, 0.01359, 0.7168, 0.5422, 0.735, 0.5422, 0.7305, 0.5069, 0.7214, 0.5069, 0.7168, 0.5422, 0.6987, 0.5422, 0.7032, 0.5086, 0.7123, 0.5086, 0.156, 0.0304, 0.156, 0.01359, 0.1207, 0.01359, 0.1223, 0.022, 0.735, 0.5422, 0.7168, 0.5422, 0.7214, 0.5086, 0.7305, 0.5086, 0.6987, 0.5422, 0.7168, 0.5422, 0.7123, 0.5069, 0.7032, 0.5069, 0.7305, 0.022, 0.7214, 0.022, 0.7214, 0.01359, 0.7305, 0.01359, 0.1223, 0.022, 0.1207, 0.01359, 0.156, 0.01359, 0.156, 0.0304, 0.1207, 0.01359, 0.1223, 0.022, 0.156, 0.0304, 0.156, 0.01359, 0.8793, 0.5933, 0.8793, 0.775, 0.9176, 0.775, 0.9176, 0.5933, 0.8666, 0.5181, 0.9302, 0.5181, 0.9302, 0.5779, 0.8666, 0.5779, 0.9302, 0.5977, 0.9302, 0.5408, 0.8666, 0.5408, 0.8666, 0.5977, 0.2123, 0.5759, 0.1916, 0.519, 0.1319, 0.5408, 0.1526, 0.5977, 0.8666, 0.5759, 0.8666, 0.519, 0.9302, 0.519, 0.9302, 0.5759, 0.1526, 0.5977, 0.1319, 0.5408, 0.1916, 0.519, 0.2123, 0.5759, 0.1538, 0.8864, 0.1254, 0.9473, 0.1939, 0.9793, 0.2224, 0.9184, 0.9363, 0.8864, 0.9363, 0.8452, 0.8606, 0.8452, 0.8606, 0.8864, 0.2415, 0.8772, 0.25, 0.8144, 0.2157, 0.7984, 0.173, 0.8452, 0.8606, 0.9184, 0.8606, 0.8772, 0.9363, 0.8772, 0.9363, 0.9184, 0.2224, 0.9184, 0.2415, 0.8772, 0.173, 0.8452, 0.1538, 0.8864, 0.1538, 0.8864, 0.173, 0.8452, 0.2415, 0.8772, 0.2224, 0.9184, 0.173, 0.8452, 0.2157, 0.7984, 0.25, 0.8144, 0.2415, 0.8772, 0.9363, 0.8452, 0.9173, 0.7984, 0.8795, 0.7984, 0.8606, 0.8452, 0.8606, 0.8772, 0.8795, 0.8144, 0.9173, 0.8144, 0.9363, 0.8772, 0.8795, 0.8144, 0.8795, 0.7732, 0.9173, 0.7732, 0.9173, 0.8144, 0.9173, 0.7984, 0.9173, 0.7572, 0.8795, 0.7572, 0.8795, 0.7984, 0.25, 0.8144, 0.2692, 0.7732, 0.2349, 0.7572, 0.2157, 0.7984, 0.2157, 0.7984, 0.2349, 0.7572, 0.2692, 0.7732, 0.25, 0.8144, 0.5605, 0.5886, 0.6916, 0.5886, 0.6916, 0.6189, 0.5605, 0.6189, 0.5353, 0.5785, 0.5353, 0.5382, 0.5605, 0.5382, 0.5605, 0.5785, 0.1842, 0.5886, 0.16, 0.5886, 0.16, 0.6189, 0.1842, 0.6189, 0.5605, 0.5785, 0.5605, 0.5382, 0.5353, 0.5382, 0.5353, 0.5785, 0.5605, 0.6189, 0.6916, 0.6189, 0.6916, 0.5886, 0.5605, 0.5886, 0.5605, 0.5785, 0.5353, 0.5785, 0.5353, 0.629, 0.5605, 0.629, 0.5605, 0.5462, 0.6916, 0.5462, 0.6916, 0.5705, 0.5605, 0.5705, 0.5353, 0.5785, 0.5605, 0.5785, 0.5605, 0.629, 0.5353, 0.629, 0.1923, 0.5785, 0.1519, 0.5785, 0.1519, 0.629, 0.1923, 0.629, 0.5605, 0.5705, 0.6916, 0.5705, 0.6916, 0.5462, 0.5605, 0.5462, 0.1842, 0.5886, 0.1842, 0.6189, 0.16, 0.6189, 0.16, 0.5886, 0.5353, 0.9215, 0.8631, 0.9215, 0.8631, 0.9518, 0.5353, 0.9518, 0.1872, 0.9215, 0.157, 0.9215, 0.157, 0.9518, 0.1872, 0.9518, 0.5353, 0.5735, 0.5353, 0.5432, 0.8631, 0.5432, 0.8631, 0.5735, 0.8631, 0.5735, 0.8631, 0.5432, 0.5353, 0.5432, 0.5353, 0.5735, 0.8631, 0.9215, 0.5353, 0.9215, 0.5353, 0.9518, 0.8631, 0.9518, 0.1398, 0.5887, 0.1872, 0.5714, 0.2044, 0.6188, 0.157, 0.6361, 0.6916, 0.5714, 0.7421, 0.5714, 0.7421, 0.6188, 0.6916, 0.6188, 0.1872, 0.5714, 0.1398, 0.5887, 0.157, 0.6361, 0.2044, 0.6188, 0.7421, 0.5887, 0.6916, 0.5887, 0.6916, 0.6361, 0.7421, 0.6361, 0.6916, 0.5734, 0.6916, 0.526, 0.7421, 0.526, 0.7421, 0.5734, 0.7421, 0.5907, 0.7421, 0.5433, 0.6916, 0.5433, 0.6916, 0.5907, 0.7017, 0.5639, 0.732, 0.5639, 0.732, 0.5355, 0.7017, 0.5355, 0.7017, 0.4949, 0.7017, 0.4665, 0.732, 0.4665, 0.732, 0.4949, 0.1777, 0.5749, 0.1087, 0.3853, 0.08023, 0.3956, 0.1492, 0.5852, 0.1492, 0.5852, 0.08023, 0.3956, 0.1087, 0.3853, 0.1777, 0.5749, 0.732, 0.5852, 0.732, 0.3956, 0.7017, 0.3956, 0.7017, 0.5852, 0.7017, 0.5749, 0.7017, 0.3853, 0.732, 0.3853, 0.732, 0.5749, 0.8606, 0.5802, 0.9363, 0.5802, 0.9363, 0.5116, 0.8606, 0.5116, 0.2224, 0.9184, 0.1939, 0.9793, 0.1254, 0.9473, 0.1538, 0.8864, 0.8606, 0.8864, 0.8606, 0.9473, 0.9363, 0.9473, 0.9363, 0.8864, 0.9363, 0.9184, 0.9363, 0.9793, 0.8606, 0.9793, 0.8606, 0.9184, 0.8793, 0.5507, 0.8666, 0.5388, 0.8666, 0.5986, 0.8793, 0.5867, 0.9176, 0.5867, 0.9302, 0.5986, 0.9302, 0.5388, 0.9176, 0.5507, 0.8793, 0.5867, 0.8666, 0.5986, 0.9302, 0.5986, 0.9176, 0.5867, 0.9176, 0.5507, 0.9302, 0.5388, 0.8666, 0.5388, 0.8793, 0.5507, 0.8793, 0.6168, 0.8793, 0.6528, 0.9176, 0.6528, 0.9176, 0.6168, 0.1644, 0.5933, 0.2306, 0.775, 0.2666, 0.7619, 0.2004, 0.5802, 0.9176, 0.5802, 0.9176, 0.7619, 0.8793, 0.7619, 0.8793, 0.5802, 0.2004, 0.5802, 0.2666, 0.7619, 0.2306, 0.775, 0.1644, 0.5933, 0.7017, 0.4953, 0.732, 0.4953, 0.732, 0.4661, 0.7017, 0.4661, 0.7017, 0.5737, 0.7017, 0.5444, 0.732, 0.5444, 0.732, 0.5737, 0.1091, 0.3944, 0.1874, 0.102, 0.1582, 0.0942, 0.07983, 0.3865, 0.07983, 0.3865, 0.1582, 0.0942, 0.1874, 0.102, 0.1091, 0.3944, 0.732, 0.3865, 0.732, 0.0942, 0.7017, 0.0942, 0.7017, 0.3865, 0.7017, 0.3944, 0.7017, 0.102, 0.732, 0.102, 0.732, 0.3944, 0.7017, 0.5742, 0.732, 0.5742, 0.732, 0.5439, 0.7017, 0.5439, 0.7017, 0.5742, 0.7017, 0.5439, 0.732, 0.5439, 0.732, 0.5742, 0.732, 0.5439, 0.735, 0.5422, 0.7168, 0.5422, 0.6987, 0.5422, 0.7017, 0.5439, 0.1879, 0.0304, 0.2131, 0.022, 0.2148, 0.01359, 0.1879, 0.01359, 0.1879, 0.09766, 0.1879, 0.0304, 0.1879, 0.01359, 0.1576, 0.01359, 0.1576, 0.0304, 0.1576, 0.09766, 0.1576, 0.09766, 0.1576, 0.0304, 0.1576, 0.01359, 0.1879, 0.01359, 0.1879, 0.0304, 0.1879, 0.09766, 0.732, 0.09766, 0.732, 0.0304, 0.7017, 0.0304, 0.7017, 0.09766, 0.7017, 0.09766, 0.7017, 0.0304, 0.732, 0.0304, 0.732, 0.09766, 0.7047, 0.022, 0.7047, 0.01359, 0.7289, 0.01359, 0.7289, 0.022, 0.7017, 0.5742, 0.7047, 0.5994, 0.7289, 0.5994, 0.732, 0.5742, 0.732, 0.5742, 0.7289, 0.6011, 0.7047, 0.6011, 0.7017, 0.5742, 0.1879, 0.01359, 0.2148, 0.01359, 0.2131, 0.022, 0.1879, 0.0304, 0.156, 0.01359, 0.1207, 0.01359, 0.1223, 0.022, 0.156, 0.0304, 0.7017, 0.0304, 0.6987, 0.0304, 0.6987, 0.01359, 0.7017, 0.01359, 0.732, 0.01359, 0.735, 0.01359, 0.735, 0.0304, 0.732, 0.0304, 0.7017, 0.5439, 0.6987, 0.5422, 0.7168, 0.5422, 0.735, 0.5422, 0.732, 0.5439, 0.7123, 0.022, 0.7123, 0.01359, 0.7032, 0.01359, 0.7032, 0.022, 0.7168, 0.5422, 0.7214, 0.5069, 0.7305, 0.5069, 0.735, 0.5422, 0.7168, 0.5422, 0.7123, 0.5086, 0.7032, 0.5086, 0.6987, 0.5422, 0.156, 0.0304, 0.1223, 0.022, 0.1207, 0.01359, 0.156, 0.01359, 0.735, 0.5422, 0.7305, 0.5086, 0.7214, 0.5086, 0.7168, 0.5422, 0.6987, 0.5422, 0.7032, 0.5069, 0.7123, 0.5069, 0.7168, 0.5422, 0.7305, 0.022, 0.7305, 0.01359, 0.7214, 0.01359, 0.7214, 0.022, 0.1223, 0.022, 0.156, 0.0304, 0.156, 0.01359, 0.1207, 0.01359, 0.1207, 0.01359, 0.156, 0.01359, 0.156, 0.0304, 0.1223, 0.022])
me_frame.materials.append(mat_mech_frame)
me_frame.use_remesh_preserve_volume = False
me_frame.use_remesh_preserve_attributes = False
me_frame.use_mirror_vertex_groups = False
me_frame.update()
arm_armature = bpy.data.armatures.new('Armature')  # bones are not reproduced

# ---- objects
ob_foot0 = bpy.data.objects.new('Foot0', me_cube_004)
ob_leglow0 = bpy.data.objects.new('LegLow0', me_cube_001)
ob_legup0 = bpy.data.objects.new('LegUp0', me_plane)
ob_hip0 = bpy.data.objects.new('Hip0', me_mech_004)
ob_armup0 = bpy.data.objects.new('ArmUp0', me_cube_002)
ob_armlow0 = bpy.data.objects.new('ArmLow0', me_cube_003)
ob_torso0 = bpy.data.objects.new('Torso0', me_cube_006)
ob_frame = bpy.data.objects.new('Frame', me_frame)
ob_armature = bpy.data.objects.new('Armature', arm_armature)

# ---- transforms, parenting, visibility, modifiers, constraints
ob_foot0.location = (0.3493, 0.0, 0.1747)
ob_foot0.lineart.crease_threshold = 0.0
ob_leglow0.location = (0.3493, -0.1455, 0.7277)
ob_leglow0.lineart.crease_threshold = 0.0
ob_legup0.location = (0.3493, 0.0, 1.135)
ob_legup0.lineart.crease_threshold = 0.0
ob_hip0.location = (0.0, 0.0, 1.135)
ob_hip0.scale = (0.3, 0.3, 0.3)
ob_hip0.lock_rotations_4d = False
ob_hip0.empty_display_type = 'ARROWS'
ob_hip0.lineart.crease_threshold = 0.0
ob_armup0.location = (0.6986, 0.0, 1.776)
ob_armup0.lineart.crease_threshold = 0.0
ob_armlow0.location = (0.6986, 0.1455, 1.455)
ob_armlow0.lineart.crease_threshold = 0.0
ob_torso0.location = (0.0, 0.0, 1.31)
ob_torso0.lineart.crease_threshold = 0.0
ob_frame.location = (0.0, 0.0, 0.0)
ob_frame.lock_rotations_4d = False
ob_frame.empty_display_type = 'ARROWS'
ob_frame.lineart.crease_threshold = 0.0
_vg = ob_frame.vertex_groups.new(name='root')
_vg.add([24, 25, 26, 27, 28, 29, 30, 31, 32, 33, 34, 35, 130, 131, 132, 133, 134, 135, 136, 137, 138, 139, 140, 141, 142, 143, 144, 145], 1.0, 'REPLACE')
_vg = ob_frame.vertex_groups.new(name='torso')
_vg.add([36, 37, 38, 39, 146, 147, 148, 149, 150, 151, 152, 153], 1.0, 'REPLACE')
_vg = ob_frame.vertex_groups.new(name='arm_upper.l')
_vg.add([8, 9, 10, 11, 12, 13, 14, 15, 16, 17, 18, 19, 20, 21, 22, 23, 56, 57, 58, 59], 1.0, 'REPLACE')
_vg = ob_frame.vertex_groups.new(name='arm_lower.l')
_vg.add([0, 1, 2, 3, 4, 5, 6, 7, 60, 61, 62, 63, 64, 65, 66, 67], 1.0, 'REPLACE')
_vg = ob_frame.vertex_groups.new(name='arm_hand.l')
_vg = ob_frame.vertex_groups.new(name='arm_shoulder.l')
_vg = ob_frame.vertex_groups.new(name='arm_upper.r')
_vg.add([114, 115, 116, 117, 118, 119, 120, 121, 122, 123, 124, 125, 126, 127, 128, 129, 170, 171, 172, 173], 1.0, 'REPLACE')
_vg = ob_frame.vertex_groups.new(name='arm_lower.r')
_vg.add([106, 107, 108, 109, 110, 111, 112, 113, 174, 175, 176, 177, 178, 179, 180, 181], 1.0, 'REPLACE')
_vg = ob_frame.vertex_groups.new(name='arm_hand.r')
_vg = ob_frame.vertex_groups.new(name='arm_shoulder.r')
_vg = ob_frame.vertex_groups.new(name='leg_upper.l')
_vg.add([40, 41, 42, 43, 44, 45, 46, 47, 48, 49, 50, 51, 52, 53, 54, 55], 1.0, 'REPLACE')
_vg = ob_frame.vertex_groups.new(name='leg_lower.l')
_vg.add([68, 69, 70, 71, 72, 73, 74, 75], 1.0, 'REPLACE')
_vg = ob_frame.vertex_groups.new(name='leg_foot.l')
_vg.add([76, 77, 78, 79, 80, 81, 82, 83, 84, 85, 86, 87, 88, 89, 90, 91, 92, 93, 94, 95, 96, 97, 98, 99, 100, 101, 102, 103, 104, 105], 1.0, 'REPLACE')
_vg = ob_frame.vertex_groups.new(name='leg_upper.r')
_vg.add([154, 155, 156, 157, 158, 159, 160, 161, 162, 163, 164, 165, 166, 167, 168, 169], 1.0, 'REPLACE')
_vg = ob_frame.vertex_groups.new(name='leg_lower.r')
_vg.add([182, 183, 184, 185, 186, 187, 188, 189], 1.0, 'REPLACE')
_vg = ob_frame.vertex_groups.new(name='leg_foot.r')
_vg.add([190, 191, 192, 193, 194, 195, 196, 197, 198, 199, 200, 201, 202, 203, 204, 205, 206, 207, 208, 209, 210, 211, 212, 213, 214, 215, 216, 217, 218, 219], 1.0, 'REPLACE')
_vg = ob_frame.vertex_groups.new(name='leg_ik_target.l')
_vg = ob_frame.vertex_groups.new(name='leg_ik_pole.l')
_vg = ob_frame.vertex_groups.new(name='arm_ik_pole.l')
_vg = ob_frame.vertex_groups.new(name='arm_ik_target.l')
_vg = ob_frame.vertex_groups.new(name='leg_ik_target.r')
_vg = ob_frame.vertex_groups.new(name='leg_ik_pole.r')
_vg = ob_frame.vertex_groups.new(name='arm_ik_pole.r')
_vg = ob_frame.vertex_groups.new(name='arm_ik_target.r')
_m = ob_frame.modifiers.new('Armature', 'ARMATURE')
ob_armature.location = (0.0, 0.0, 0.0)
ob_armature.lineart.crease_threshold = 0.0

# ---- collection membership
col_titan.objects.link(ob_foot0)
col_titan.objects.link(ob_leglow0)
col_titan.objects.link(ob_legup0)
col_titan.objects.link(ob_hip0)
col_titan.objects.link(ob_armup0)
col_titan.objects.link(ob_armlow0)
col_titan.objects.link(ob_torso0)
col_frame.objects.link(ob_frame)
col_frame.objects.link(ob_armature)

# ---- scene / render settings (as saved in the file)
scene.frame_start = 1; scene.frame_end = 250; scene.frame_set(1)
scene.render.engine = 'BLENDER_EEVEE_NEXT'
scene.cycles.use_denoising = False
scene.cycles.samples = 128
scene.cycles.sampling_pattern = 'TABULATED_SOBOL'
scene.cycles.use_adaptive_sampling = False
scene.cycles.use_light_tree = False
scene.view_settings.view_transform = 'Filmic'
bpy.context.view_layer.update()

# ---- added for rendering (the .blend has no active camera and no usable light): camera, sun
cam_auto = bpy.data.cameras.new('AutoCamera')
cam_auto.lens = 50.0
cam_auto.sensor_width = 36.0
cam_auto.clip_end = 1000.0
ob_auto_camera = bpy.data.objects.new('AutoCamera', cam_auto)
scene.collection.objects.link(ob_auto_camera)
ob_auto_camera.location = (2.65994, -3.16077, 3.09408)
ob_auto_camera.rotation_euler = (1.09748, -7.21219e-08, 0.694738)
scene.camera = ob_auto_camera
light_auto_sun = bpy.data.lights.new('AutoSun', 'SUN')
light_auto_sun.energy = 3.0
light_auto_sun.angle = 0.0523599
ob_auto_sun = bpy.data.objects.new('AutoSun', light_auto_sun)
scene.collection.objects.link(ob_auto_sun)
ob_auto_sun.rotation_euler = (0.872665, 0.174533, 0.523599)
bpy.context.view_layer.update()
